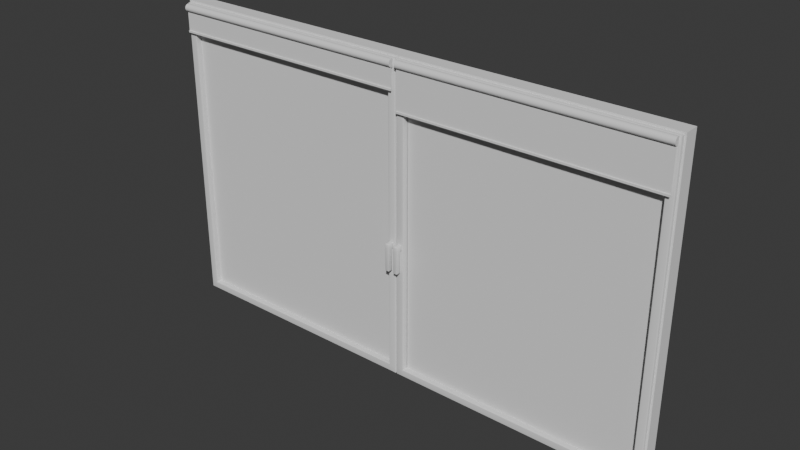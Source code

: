 # Source: Window.blend  (saved by Blender 4.5.90; exported with 4.5.12 LTS)
import bpy
from mathutils import Matrix  # noqa: F401  (used for matrix-valued properties, if any)

bpy.ops.wm.read_factory_settings(use_empty=True)
scene = bpy.context.scene
scene.name = 'Scene'

# ---- collections
col_collection = bpy.data.collections.new('Collection'); scene.collection.children.link(col_collection)
col_left = bpy.data.collections.new('Left'); col_collection.children.link(col_left)
col_right = bpy.data.collections.new('Right'); col_collection.children.link(col_right)

# ---- node groups
ng_smooth_by_angle = bpy.data.node_groups.new('Smooth by Angle', 'GeometryNodeTree')
_s = ng_smooth_by_angle.interface.new_socket(name='Mesh', in_out='OUTPUT', socket_type='NodeSocketGeometry')
_s = ng_smooth_by_angle.interface.new_socket(name='Mesh', in_out='INPUT', socket_type='NodeSocketGeometry')
_s = ng_smooth_by_angle.interface.new_socket(name='Angle', in_out='INPUT', socket_type='NodeSocketFloat')
_s.subtype = 'ANGLE'
_s.default_value = 0.5236
_s.min_value = 0.0
_s.max_value = 3.142
_s.description = 'Maximum face angle for smooth edges'
_s = ng_smooth_by_angle.interface.new_socket(name='Ignore Sharpness', in_out='INPUT', socket_type='NodeSocketBool')
_s.force_non_field = True
ng_smooth_by_angle.description = 'Set the sharpness of mesh edges based on the angle between the neighboring faces'
ng_smooth_by_angle.is_modifier = True
_N = ng_smooth_by_angle.nodes; _L = ng_smooth_by_angle.links
n0 = _N.new('GeometryNodeSetShadeSmooth'); n0.name = 'Set Shade Smooth'; n0.location = (120, -80)
n0.domain = 'EDGE'
n1 = _N.new('GeometryNodeSetShadeSmooth'); n1.name = 'Set Shade Smooth.001'; n1.location = (300, -80)
n2 = _N.new('NodeGroupOutput'); n2.name = 'Group Output'; n2.location = (480, -80)
n3 = _N.new('GeometryNodeInputMeshEdgeAngle'); n3.name = 'Edge Angle'; n3.location = (-440, -240)
n4 = _N.new('NodeGroupInput'); n4.name = 'Group Input'; n4.location = (-80, -80)
n5 = _N.new('GeometryNodeInputEdgeSmooth'); n5.name = 'Is Edge Smooth'; n5.location = (-260, -120)
n6 = _N.new('GeometryNodeInputShadeSmooth'); n6.name = 'Is Shade Smooth'; n6.location = (-440, -397)
n7 = _N.new('FunctionNodeCompare'); n7.name = 'Compare'; n7.location = (-260, -260)
n7.operation = 'LESS_EQUAL'
n7.inputs[6].default_value = (0.0, 0.0, 0.0, 0.0)
n7.inputs[7].default_value = (0.0, 0.0, 0.0, 0.0)
n8 = _N.new('FunctionNodeBooleanMath'); n8.name = 'Boolean Math.001'; n8.location = (-80, -260)
n9 = _N.new('NodeGroupInput'); n9.name = 'Group Input.001'; n9.location = (-440, -329)
n10 = _N.new('NodeGroupInput'); n10.name = 'Group Input.002'; n10.location = (-259, -189)
n11 = _N.new('FunctionNodeBooleanMath'); n11.name = 'Boolean Math'; n11.location = (-80, -149)
n11.operation = 'OR'
n12 = _N.new('FunctionNodeBooleanMath'); n12.name = 'Boolean Math.002'; n12.location = (-260, -380)
n12.operation = 'OR'
n13 = _N.new('NodeGroupInput'); n13.name = 'Group Input.003'; n13.location = (-440, -460)
_L.new(n3.outputs[0], n7.inputs[0])
_L.new(n1.outputs[0], n2.inputs[0])
_L.new(n9.outputs[1], n7.inputs[1])
_L.new(n7.outputs[0], n8.inputs[0])
_L.new(n4.outputs[0], n0.inputs[0])
_L.new(n0.outputs[0], n1.inputs[0])
_L.new(n8.outputs[0], n0.inputs[2])
_L.new(n10.outputs[2], n11.inputs[1])
_L.new(n5.outputs[0], n11.inputs[0])
_L.new(n11.outputs[0], n0.inputs[1])
_L.new(n13.outputs[2], n12.inputs[1])
_L.new(n6.outputs[0], n12.inputs[0])
_L.new(n12.outputs[0], n8.inputs[1])
n2.is_active_output = True

# ---- world
world_world = bpy.data.worlds.new('World'); scene.world = world_world
world_world.use_nodes = True; world_world.node_tree.nodes.clear()
_N = world_world.node_tree.nodes; _L = world_world.node_tree.links
n0 = _N.new('ShaderNodeOutputWorld'); n0.name = 'World Output'; n0.location = (200, 100)
n1 = _N.new('ShaderNodeBackground'); n1.name = 'Background'; n1.location = (-200, 100)
n1.inputs[0].default_value = (0.05088, 0.05088, 0.05088, 1.0)
_L.new(n1.outputs[0], n0.inputs[0])
n0.is_active_output = True
world_world.color = (0.05088, 0.05088, 0.05088)
world_world.sun_shadow_jitter_overblur = 0.0

# ---- meshes
me_cube_005 = bpy.data.meshes.new('Cube.005')
me_cube_005.from_pydata([(-0.66, -0.025, -0.81), (-0.66, -0.025, -0.8), (-0.66, 0.035, -0.81), (-0.66, 0.035, -0.8), (-0.65, -0.025, -0.81), (-0.65, -0.025, -0.8), (-0.65, 0.035, -0.81), (-0.65, 0.035, -0.8), (0.65, 0.035, -0.8), (0.65, 0.035, -0.81), (0.65, -0.025, -0.81), (0.65, -0.025, -0.8), (0.66, 0.035, -0.8), (0.66, 0.035, -0.81), (0.66, -0.025, -0.81), (0.66, -0.025, -0.8), (-0.66, -0.025, 0.8), (-0.66, 0.035, 0.8), (-0.65, 0.035, 0.8), (-0.65, -0.025, 0.8), (0.65, 0.035, 0.8), (0.66, 0.035, 0.8), (0.66, -0.025, 0.8), (-0.66, -0.025, 0.81), (-0.66, 0.035, 0.81), (-0.65, 0.035, 0.81), (-0.65, -0.025, 0.81), (0.65, -0.025, 0.81), (0.66, 0.035, 0.81), (0.66, -0.025, 0.81), (0.65, -0.025, 0.8), (0.65, 0.035, 0.81), (-0.7, -0.045, -0.85), (-0.7, -0.045, -0.81), (-0.7, 0.035, -0.85), (-0.7, 0.035, -0.81), (-0.66, -0.045, -0.85), (-0.66, -0.045, -0.81), (-0.66, 0.035, -0.85), (-0.66, 0.035, -0.81), (0.66, 0.035, -0.81), (0.66, 0.035, -0.85), (0.66, -0.045, -0.85), (0.66, -0.045, -0.81), (0.7, 0.035, -0.81), (0.7, 0.035, -0.85), (0.7, -0.045, -0.85), (0.7, -0.045, -0.81), (-0.7, -0.045, 0.81), (-0.7, 0.035, 0.81), (-0.66, 0.035, 0.81), (-0.66, -0.045, 0.81), (0.66, 0.035, 0.81), (0.7, 0.035, 0.81), (0.7, -0.045, 0.81), (-0.7, -0.045, 0.85), (-0.7, 0.035, 0.85), (-0.66, 0.035, 0.85), (-0.66, -0.045, 0.85), (0.66, -0.045, 0.85), (0.7, 0.035, 0.85), (0.7, -0.045, 0.85), (0.66, -0.045, 0.81), (0.66, 0.035, 0.85)], [], [(0, 1, 3, 2), (2, 3, 7, 6), (5, 4, 10, 11), (4, 5, 1, 0), (2, 6, 4, 0), (12, 8, 20, 21), (7, 3, 17, 18), (4, 6, 9, 10), (7, 5, 11, 8), (6, 7, 8, 9), (13, 12, 15, 14), (9, 8, 12, 13), (11, 10, 14, 15), (10, 9, 13, 14), (18, 17, 24, 25), (16, 19, 26, 23), (8, 11, 30, 20), (5, 7, 18, 19), (11, 15, 22, 30), (3, 1, 16, 17), (15, 12, 21, 22), (1, 5, 19, 16), (25, 24, 23, 26), (31, 27, 29, 28), (30, 22, 29, 27), (19, 18, 20, 30), (17, 16, 23, 24), (21, 20, 31, 28), (22, 21, 28, 29), (26, 19, 30, 27), (25, 26, 27, 31), (18, 25, 31, 20), (32, 33, 35, 34), (34, 35, 39, 38), (37, 36, 42, 43), (36, 37, 33, 32), (34, 38, 36, 32), (44, 40, 52, 53), (39, 35, 49, 50), (36, 38, 41, 42), (39, 37, 43, 40), (38, 39, 40, 41), (45, 44, 47, 46), (41, 40, 44, 45), (43, 42, 46, 47), (42, 41, 45, 46), (50, 49, 56, 57), (48, 51, 58, 55), (40, 43, 62, 52), (37, 39, 50, 51), (43, 47, 54, 62), (35, 33, 48, 49), (47, 44, 53, 54), (33, 37, 51, 48), (57, 56, 55, 58), (63, 59, 61, 60), (62, 54, 61, 59), (51, 50, 52, 62), (49, 48, 55, 56), (53, 52, 63, 60), (54, 53, 60, 61), (58, 51, 62, 59), (57, 58, 59, 63), (50, 57, 63, 52)])
_uv = me_cube_005.uv_layers.new(name='UVMap')
_uv.uv.foreach_set('vector', [0.375, 0.0, 0.625, 0.0, 0.625, 0.25, 0.375, 0.25, 0.375, 0.25, 0.625, 0.25, 0.625, 0.5, 0.375, 0.5, 0.625, 0.75, 0.375, 0.75, 0.375, 0.75, 0.625, 0.75, 0.375, 0.75, 0.625, 0.75, 0.625, 1.0, 0.375, 1.0, 0.125, 0.5, 0.375, 0.5, 0.375, 0.75, 0.125, 0.75, 0.625, 0.5, 0.625, 0.5, 0.625, 0.5, 0.625, 0.5, 0.625, 0.5, 0.625, 0.25, 0.625, 0.25, 0.625, 0.5, 0.375, 0.75, 0.375, 0.5, 0.375, 0.5, 0.375, 0.75, 0.625, 0.5, 0.625, 0.75, 0.625, 0.75, 0.625, 0.5, 0.375, 0.5, 0.625, 0.5, 0.625, 0.5, 0.375, 0.5, 0.375, 0.5, 0.625, 0.5, 0.625, 0.75, 0.375, 0.75, 0.375, 0.5, 0.625, 0.5, 0.625, 0.5, 0.375, 0.5, 0.625, 0.75, 0.375, 0.75, 0.375, 0.75, 0.625, 0.75, 0.375, 0.75, 0.375, 0.5, 0.375, 0.5, 0.375, 0.75, 0.625, 0.5, 0.625, 0.25, 0.625, 0.25, 0.625, 0.5, 0.625, 1.0, 0.625, 0.75, 0.625, 0.75, 0.625, 1.0, 0.625, 0.5, 0.625, 0.75, 0.625, 0.75, 0.625, 0.5, 0.625, 0.75, 0.625, 0.5, 0.625, 0.5, 0.625, 0.75, 0.625, 0.75, 0.625, 0.75, 0.625, 0.75, 0.625, 0.75, 0.625, 0.25, 0.625, 0.0, 0.625, 0.0, 0.625, 0.25, 0.625, 0.75, 0.625, 0.5, 0.625, 0.5, 0.625, 0.75, 0.625, 1.0, 0.625, 0.75, 0.625, 0.75, 0.625, 1.0, 0.625, 0.5, 0.875, 0.5, 0.875, 0.75, 0.625, 0.75, 0.625, 0.5, 0.625, 0.75, 0.625, 0.75, 0.625, 0.5, 0.625, 0.75, 0.625, 0.75, 0.625, 0.75, 0.625, 0.75, 0.625, 0.75, 0.625, 0.5, 0.625, 0.5, 0.625, 0.75, 0.625, 0.25, 0.625, 0.0, 0.625, 0.0, 0.625, 0.25, 0.625, 0.5, 0.625, 0.5, 0.625, 0.5, 0.625, 0.5, 0.625, 0.75, 0.625, 0.5, 0.625, 0.5, 0.625, 0.75, 0.625, 0.75, 0.625, 0.75, 0.625, 0.75, 0.625, 0.75, 0.625, 0.5, 0.625, 0.75, 0.625, 0.75, 0.625, 0.5, 0.625, 0.5, 0.625, 0.5, 0.625, 0.5, 0.625, 0.5, 0.375, 0.0, 0.625, 0.0, 0.625, 0.25, 0.375, 0.25, 0.375, 0.25, 0.625, 0.25, 0.625, 0.5, 0.375, 0.5, 0.625, 0.75, 0.375, 0.75, 0.375, 0.75, 0.625, 0.75, 0.375, 0.75, 0.625, 0.75, 0.625, 1.0, 0.375, 1.0, 0.125, 0.5, 0.375, 0.5, 0.375, 0.75, 0.125, 0.75, 0.625, 0.5, 0.625, 0.5, 0.625, 0.5, 0.625, 0.5, 0.625, 0.5, 0.625, 0.25, 0.625, 0.25, 0.625, 0.5, 0.375, 0.75, 0.375, 0.5, 0.375, 0.5, 0.375, 0.75, 0.625, 0.5, 0.625, 0.75, 0.625, 0.75, 0.625, 0.5, 0.375, 0.5, 0.625, 0.5, 0.625, 0.5, 0.375, 0.5, 0.375, 0.5, 0.625, 0.5, 0.625, 0.75, 0.375, 0.75, 0.375, 0.5, 0.625, 0.5, 0.625, 0.5, 0.375, 0.5, 0.625, 0.75, 0.375, 0.75, 0.375, 0.75, 0.625, 0.75, 0.375, 0.75, 0.375, 0.5, 0.375, 0.5, 0.375, 0.75, 0.625, 0.5, 0.625, 0.25, 0.625, 0.25, 0.625, 0.5, 0.625, 1.0, 0.625, 0.75, 0.625, 0.75, 0.625, 1.0, 0.625, 0.5, 0.625, 0.75, 0.625, 0.75, 0.625, 0.5, 0.625, 0.75, 0.625, 0.5, 0.625, 0.5, 0.625, 0.75, 0.625, 0.75, 0.625, 0.75, 0.625, 0.75, 0.625, 0.75, 0.625, 0.25, 0.625, 0.0, 0.625, 0.0, 0.625, 0.25, 0.625, 0.75, 0.625, 0.5, 0.625, 0.5, 0.625, 0.75, 0.625, 1.0, 0.625, 0.75, 0.625, 0.75, 0.625, 1.0, 0.625, 0.5, 0.875, 0.5, 0.875, 0.75, 0.625, 0.75, 0.625, 0.5, 0.625, 0.75, 0.625, 0.75, 0.625, 0.5, 0.625, 0.75, 0.625, 0.75, 0.625, 0.75, 0.625, 0.75, 0.625, 0.75, 0.625, 0.5, 0.625, 0.5, 0.625, 0.75, 0.625, 0.25, 0.625, 0.0, 0.625, 0.0, 0.625, 0.25, 0.625, 0.5, 0.625, 0.5, 0.625, 0.5, 0.625, 0.5, 0.625, 0.75, 0.625, 0.5, 0.625, 0.5, 0.625, 0.75, 0.625, 0.75, 0.625, 0.75, 0.625, 0.75, 0.625, 0.75, 0.625, 0.5, 0.625, 0.75, 0.625, 0.75, 0.625, 0.5, 0.625, 0.5, 0.625, 0.5, 0.625, 0.5, 0.625, 0.5])
me_cube_005.update()
me_cube_006 = bpy.data.meshes.new('Cube.006')
me_cube_006.from_pydata([(-0.6912, -0.00713, -0.84), (-0.6912, -0.00713, -0.8), (-0.6492, -0.00713, -0.84), (-0.6492, -0.00713, -0.8), (0.6542, -0.00713, -0.84), (0.6542, -0.00713, -0.8), (0.6962, -0.00713, -0.84), (0.6962, -0.00713, -0.8), (-0.6912, -0.00713, 0.8), (-0.6492, -0.00713, 0.8), (0.6962, -0.00713, 0.8), (-0.6912, -0.00713, 0.84), (-0.6492, -0.00713, 0.84), (0.6542, -0.00713, 0.84), (0.6962, -0.00713, 0.84), (0.6542, -0.00713, 0.8), (-0.6597, -0.00713, -0.81), (-0.6597, -0.00713, -0.8), (-0.6597, 0.01387, -0.81), (-0.6597, 0.01387, -0.8), (-0.6492, -0.00713, -0.81), (-0.6492, -0.00713, -0.8), (-0.6492, 0.01387, -0.81), (-0.6492, 0.01387, -0.8), (0.6542, 0.01387, -0.8), (0.6542, 0.01387, -0.81), (0.6542, -0.00713, -0.81), (0.6542, -0.00713, -0.8), (0.6647, 0.01387, -0.8), (0.6647, 0.01387, -0.81), (0.6647, -0.00713, -0.81), (0.6647, -0.00713, -0.8), (-0.6597, -0.00713, 0.8), (-0.6597, 0.01387, 0.8), (-0.6492, 0.01387, 0.8), (-0.6492, -0.00713, 0.8), (0.6542, 0.01387, 0.8), (0.6647, 0.01387, 0.8), (0.6647, -0.00713, 0.8), (-0.6597, -0.00713, 0.81), (-0.6597, 0.01387, 0.81), (-0.6492, 0.01387, 0.81), (-0.6492, -0.00713, 0.81), (0.6542, -0.00713, 0.81), (0.6647, 0.01387, 0.81), (0.6647, -0.00713, 0.81), (0.6542, -0.00713, 0.8), (0.6542, 0.01387, 0.81), (-0.6912, -0.02288, -0.84), (-0.686, -0.02813, -0.835), (-0.6905, -0.0255, -0.8393), (-0.6886, -0.02743, -0.8375), (-0.686, -0.02813, -0.8), (-0.6912, -0.02288, -0.8), (-0.6886, -0.02743, -0.8), (-0.6905, -0.0255, -0.8), (-0.6492, -0.02288, -0.8), (-0.6545, -0.02813, -0.805), (-0.6499, -0.0255, -0.8007), (-0.6519, -0.02743, -0.8025), (-0.6492, -0.02288, -0.84), (-0.6492, -0.02813, -0.835), (-0.6492, -0.0255, -0.8393), (-0.6492, -0.02743, -0.8375), (0.6595, -0.02813, -0.805), (0.6542, -0.02288, -0.8), (0.6569, -0.02743, -0.8025), (0.6549, -0.0255, -0.8007), (0.6542, -0.02288, -0.84), (0.6542, -0.02813, -0.835), (0.6542, -0.0255, -0.8393), (0.6542, -0.02743, -0.8375), (0.6962, -0.02288, -0.8), (0.691, -0.02813, -0.8), (0.6955, -0.0255, -0.8), (0.6936, -0.02743, -0.8), (0.691, -0.02813, -0.835), (0.6962, -0.02288, -0.84), (0.6936, -0.02743, -0.8375), (0.6955, -0.0255, -0.8393), (-0.6492, -0.02288, 0.8), (-0.6545, -0.02813, 0.805), (-0.6499, -0.0255, 0.8007), (-0.6519, -0.02743, 0.8025), (-0.686, -0.02813, 0.8), (-0.6912, -0.02288, 0.8), (-0.6886, -0.02743, 0.8), (-0.6905, -0.0255, 0.8), (0.6962, -0.02288, 0.8), (0.691, -0.02813, 0.8), (0.6955, -0.0255, 0.8), (0.6936, -0.02743, 0.8), (-0.6492, -0.02813, 0.835), (-0.6492, -0.02288, 0.84), (-0.6492, -0.02743, 0.8375), (-0.6492, -0.0255, 0.8393), (-0.6912, -0.02288, 0.84), (-0.686, -0.02813, 0.835), (-0.6905, -0.0255, 0.8393), (-0.6886, -0.02743, 0.8375), (0.6542, -0.02288, 0.84), (0.6542, -0.02813, 0.835), (0.6542, -0.0255, 0.8393), (0.6542, -0.02743, 0.8375), (0.691, -0.02813, 0.835), (0.6962, -0.02288, 0.84), (0.6936, -0.02743, 0.8375), (0.6955, -0.0255, 0.8393), (0.6542, -0.02288, 0.8), (0.6595, -0.02813, 0.805), (0.6549, -0.0255, 0.8007), (0.6569, -0.02743, 0.8025)], [], [(3, 5, 4, 2), (2, 0, 1, 3), (5, 7, 6, 4), (8, 11, 12, 9), (5, 15, 10, 7), (1, 8, 9, 3), (15, 13, 14, 10), (12, 13, 15, 9), (16, 17, 19, 18), (18, 19, 23, 22), (21, 20, 26, 27), (20, 21, 17, 16), (18, 22, 20, 16), (28, 24, 36, 37), (23, 19, 33, 34), (20, 22, 25, 26), (23, 21, 27, 24), (22, 23, 24, 25), (29, 28, 31, 30), (25, 24, 28, 29), (27, 26, 30, 31), (26, 25, 29, 30), (34, 33, 40, 41), (32, 35, 42, 39), (24, 27, 46, 36), (21, 23, 34, 35), (27, 31, 38, 46), (19, 17, 32, 33), (31, 28, 37, 38), (17, 21, 35, 32), (41, 40, 39, 42), (47, 43, 45, 44), (46, 38, 45, 43), (35, 34, 36, 46), (33, 32, 39, 40), (37, 36, 47, 44), (38, 37, 44, 45), (42, 35, 46, 43), (41, 42, 43, 47), (34, 41, 47, 36), (49, 52, 54, 51), (51, 54, 55, 50), (50, 55, 53, 48), (48, 60, 62, 50), (50, 62, 63, 51), (51, 63, 61, 49), (60, 68, 70, 62), (62, 70, 71, 63), (63, 71, 69, 61), (65, 56, 58, 67), (67, 58, 59, 66), (66, 59, 57, 64), (73, 76, 78, 75), (75, 78, 79, 74), (74, 79, 77, 72), (68, 77, 79, 70), (70, 79, 78, 71), (71, 78, 76, 69), (81, 57, 59, 83), (83, 59, 58, 82), (82, 58, 56, 80), (72, 88, 90, 74), (74, 90, 91, 75), (75, 91, 89, 73), (52, 84, 86, 54), (54, 86, 87, 55), (55, 87, 85, 53), (93, 96, 98, 95), (95, 98, 99, 94), (94, 99, 97, 92), (101, 104, 106, 103), (103, 106, 107, 102), (102, 107, 105, 100), (96, 85, 87, 98), (98, 87, 86, 99), (99, 86, 84, 97), (88, 105, 107, 90), (90, 107, 106, 91), (91, 106, 104, 89), (109, 81, 83, 111), (111, 83, 82, 110), (110, 82, 80, 108), (64, 109, 111, 66), (66, 111, 110, 67), (67, 110, 108, 65), (100, 93, 95, 102), (102, 95, 94, 103), (103, 94, 92, 101), (1, 0, 48, 53), (61, 57, 52, 49), (0, 2, 60, 48), (52, 57, 81, 84), (8, 1, 53, 85), (5, 3, 56, 65), (3, 9, 80, 56), (57, 61, 69, 64), (2, 4, 68, 60), (64, 69, 76, 73), (64, 73, 89, 109), (15, 5, 65, 108), (4, 6, 77, 68), (6, 7, 72, 77), (7, 10, 88, 72), (84, 81, 92, 97), (92, 81, 109, 101), (9, 15, 108, 80), (11, 8, 85, 96), (109, 89, 104, 101), (10, 14, 105, 88), (12, 11, 96, 93), (13, 12, 93, 100), (14, 13, 100, 105)])
me_cube_006.polygons.foreach_set('use_smooth', [True] * 112)
_uv = me_cube_006.uv_layers.new(name='UVMap')
_uv.uv.foreach_set('vector', [0.625, 0.75, 0.625, 0.75, 0.375, 0.75, 0.375, 0.75, 0.375, 0.75, 0.375, 1.0, 0.625, 1.0, 0.625, 0.75, 0.625, 0.75, 0.625, 0.75, 0.375, 0.75, 0.375, 0.75, 0.625, 1.0, 0.625, 1.0, 0.625, 0.75, 0.625, 0.75, 0.625, 0.75, 0.625, 0.75, 0.625, 0.75, 0.625, 0.75, 0.625, 1.0, 0.625, 1.0, 0.625, 0.75, 0.625, 0.75, 0.625, 0.75, 0.625, 0.75, 0.625, 0.75, 0.625, 0.75, 0.625, 0.75, 0.625, 0.75, 0.625, 0.75, 0.625, 0.75, 0.375, 0.0, 0.625, 0.0, 0.625, 0.25, 0.375, 0.25, 0.375, 0.25, 0.625, 0.25, 0.625, 0.5, 0.375, 0.5, 0.625, 0.75, 0.375, 0.75, 0.375, 0.75, 0.625, 0.75, 0.375, 0.75, 0.625, 0.75, 0.625, 1.0, 0.375, 1.0, 0.125, 0.5, 0.375, 0.5, 0.375, 0.75, 0.125, 0.75, 0.625, 0.5, 0.625, 0.5, 0.625, 0.5, 0.625, 0.5, 0.625, 0.5, 0.625, 0.25, 0.625, 0.25, 0.625, 0.5, 0.375, 0.75, 0.375, 0.5, 0.375, 0.5, 0.375, 0.75, 0.625, 0.5, 0.625, 0.75, 0.625, 0.75, 0.625, 0.5, 0.375, 0.5, 0.625, 0.5, 0.625, 0.5, 0.375, 0.5, 0.375, 0.5, 0.625, 0.5, 0.625, 0.75, 0.375, 0.75, 0.375, 0.5, 0.625, 0.5, 0.625, 0.5, 0.375, 0.5, 0.625, 0.75, 0.375, 0.75, 0.375, 0.75, 0.625, 0.75, 0.375, 0.75, 0.375, 0.5, 0.375, 0.5, 0.375, 0.75, 0.625, 0.5, 0.625, 0.25, 0.625, 0.25, 0.625, 0.5, 0.625, 1.0, 0.625, 0.75, 0.625, 0.75, 0.625, 1.0, 0.625, 0.5, 0.625, 0.75, 0.625, 0.75, 0.625, 0.5, 0.625, 0.75, 0.625, 0.5, 0.625, 0.5, 0.625, 0.75, 0.625, 0.75, 0.625, 0.75, 0.625, 0.75, 0.625, 0.75, 0.625, 0.25, 0.625, 0.0, 0.625, 0.0, 0.625, 0.25, 0.625, 0.75, 0.625, 0.5, 0.625, 0.5, 0.625, 0.75, 0.625, 1.0, 0.625, 0.75, 0.625, 0.75, 0.625, 1.0, 0.625, 0.5, 0.875, 0.5, 0.875, 0.75, 0.625, 0.75, 0.625, 0.5, 0.625, 0.75, 0.625, 0.75, 0.625, 0.5, 0.625, 0.75, 0.625, 0.75, 0.625, 0.75, 0.625, 0.75, 0.625, 0.75, 0.625, 0.5, 0.625, 0.5, 0.625, 0.75, 0.625, 0.25, 0.625, 0.0, 0.625, 0.0, 0.625, 0.25, 0.625, 0.5, 0.625, 0.5, 0.625, 0.5, 0.625, 0.5, 0.625, 0.75, 0.625, 0.5, 0.625, 0.5, 0.625, 0.75, 0.625, 0.75, 0.625, 0.75, 0.625, 0.75, 0.625, 0.75, 0.625, 0.5, 0.625, 0.75, 0.625, 0.75, 0.625, 0.5, 0.625, 0.5, 0.625, 0.5, 0.625, 0.5, 0.625, 0.5, 0.4062, 0.9688, 0.625, 0.9688, 0.625, 0.9844, 0.3906, 0.9844, 0.3906, 0.9844, 0.625, 0.9844, 0.625, 1.0, 0.3771, 0.9979, 0.3771, 0.9979, 0.625, 1.0, 0.625, 1.0, 0.375, 1.0, 0.375, 1.0, 0.375, 0.75, 0.375, 0.75, 0.3771, 0.9979, 0.3771, 0.9979, 0.375, 0.75, 0.3906, 0.75, 0.3906, 0.9844, 0.3906, 0.9844, 0.3906, 0.75, 0.4062, 0.75, 0.4062, 0.9688, 0.375, 0.75, 0.375, 0.75, 0.375, 0.75, 0.375, 0.75, 0.375, 0.75, 0.375, 0.75, 0.3906, 0.75, 0.3906, 0.75, 0.3906, 0.75, 0.3906, 0.75, 0.4062, 0.75, 0.4062, 0.75, 0.625, 0.75, 0.625, 0.75, 0.625, 0.75, 0.625, 0.75, 0.625, 0.75, 0.625, 0.75, 0.618, 0.7586, 0.618, 0.75, 0.618, 0.75, 0.618, 0.7586, 0.6108, 0.7674, 0.6108, 0.75, 0.625, 0.75, 0.4062, 0.75, 0.3906, 0.75, 0.625, 0.75, 0.625, 0.75, 0.3906, 0.75, 0.3771, 0.75, 0.625, 0.75, 0.625, 0.75, 0.3771, 0.75, 0.375, 0.75, 0.625, 0.75, 0.375, 0.75, 0.375, 0.75, 0.3771, 0.75, 0.375, 0.75, 0.375, 0.75, 0.3771, 0.75, 0.3906, 0.75, 0.3906, 0.75, 0.3906, 0.75, 0.3906, 0.75, 0.4062, 0.75, 0.4062, 0.75, 0.625, 0.7674, 0.6108, 0.7674, 0.618, 0.7586, 0.625, 0.7586, 0.625, 0.7586, 0.618, 0.7586, 0.625, 0.75, 0.625, 0.75, 0.625, 0.75, 0.625, 0.75, 0.625, 0.75, 0.625, 0.75, 0.625, 0.75, 0.625, 0.75, 0.625, 0.75, 0.625, 0.75, 0.625, 0.75, 0.625, 0.75, 0.625, 0.75, 0.625, 0.75, 0.625, 0.75, 0.625, 0.75, 0.625, 0.75, 0.625, 0.75, 0.625, 0.9688, 0.625, 0.9688, 0.625, 0.9844, 0.625, 0.9844, 0.625, 0.9844, 0.625, 0.9844, 0.625, 1.0, 0.625, 1.0, 0.625, 1.0, 0.625, 1.0, 0.625, 1.0, 0.625, 1.0, 0.625, 0.75, 0.625, 1.0, 0.625, 0.9979, 0.625, 0.75, 0.625, 0.75, 0.625, 0.9979, 0.625, 0.9844, 0.625, 0.75, 0.625, 0.75, 0.625, 0.9844, 0.625, 0.9688, 0.625, 0.75, 0.625, 0.75, 0.625, 0.75, 0.625, 0.75, 0.625, 0.75, 0.625, 0.75, 0.625, 0.75, 0.625, 0.75, 0.625, 0.75, 0.625, 0.75, 0.625, 0.75, 0.625, 0.75, 0.625, 0.75, 0.625, 1.0, 0.625, 1.0, 0.625, 1.0, 0.625, 0.9979, 0.625, 0.9979, 0.625, 1.0, 0.625, 0.9844, 0.625, 0.9844, 0.625, 0.9844, 0.625, 0.9844, 0.625, 0.9688, 0.625, 0.9688, 0.625, 0.75, 0.625, 0.75, 0.625, 0.75, 0.625, 0.75, 0.625, 0.75, 0.625, 0.75, 0.625, 0.75, 0.625, 0.75, 0.625, 0.75, 0.625, 0.75, 0.625, 0.75, 0.625, 0.75, 0.625, 0.75, 0.625, 0.7674, 0.625, 0.7586, 0.625, 0.75, 0.625, 0.75, 0.625, 0.7586, 0.625, 0.75, 0.625, 0.75, 0.625, 0.75, 0.625, 0.75, 0.625, 0.75, 0.625, 0.75, 0.6108, 0.75, 0.625, 0.75, 0.625, 0.75, 0.618, 0.75, 0.618, 0.75, 0.625, 0.75, 0.625, 0.75, 0.625, 0.75, 0.625, 0.75, 0.625, 0.75, 0.625, 0.75, 0.625, 0.75, 0.625, 0.75, 0.625, 0.75, 0.625, 0.75, 0.625, 0.75, 0.625, 0.75, 0.625, 0.75, 0.625, 0.75, 0.625, 0.75, 0.625, 0.75, 0.625, 0.75, 0.625, 0.75, 0.625, 0.75, 0.625, 1.0, 0.375, 1.0, 0.375, 1.0, 0.625, 1.0, 0.4062, 0.75, 0.6108, 0.7674, 0.625, 0.9688, 0.4062, 0.9688, 0.375, 1.0, 0.375, 0.75, 0.375, 0.75, 0.375, 1.0, 0.625, 0.9688, 0.6108, 0.7674, 0.625, 0.7674, 0.625, 0.9688, 0.625, 1.0, 0.625, 1.0, 0.625, 1.0, 0.625, 1.0, 0.625, 0.75, 0.625, 0.75, 0.625, 0.75, 0.625, 0.75, 0.625, 0.75, 0.625, 0.75, 0.625, 0.75, 0.625, 0.75, 0.6108, 0.7674, 0.4062, 0.75, 0.4062, 0.75, 0.6108, 0.75, 0.375, 0.75, 0.375, 0.75, 0.375, 0.75, 0.375, 0.75, 0.6108, 0.75, 0.4062, 0.75, 0.4062, 0.75, 0.625, 0.75, 0.6108, 0.75, 0.625, 0.75, 0.625, 0.75, 0.625, 0.75, 0.625, 0.75, 0.625, 0.75, 0.625, 0.75, 0.625, 0.75, 0.375, 0.75, 0.375, 0.75, 0.375, 0.75, 0.375, 0.75, 0.375, 0.75, 0.625, 0.75, 0.625, 0.75, 0.375, 0.75, 0.625, 0.75, 0.625, 0.75, 0.625, 0.75, 0.625, 0.75, 0.625, 0.9688, 0.625, 0.7674, 0.625, 0.75, 0.625, 0.9688, 0.625, 0.75, 0.625, 0.7674, 0.625, 0.75, 0.625, 0.75, 0.625, 0.75, 0.625, 0.75, 0.625, 0.75, 0.625, 0.75, 0.625, 1.0, 0.625, 1.0, 0.625, 1.0, 0.625, 1.0, 0.625, 0.75, 0.625, 0.75, 0.625, 0.75, 0.625, 0.75, 0.625, 0.75, 0.625, 0.75, 0.625, 0.75, 0.625, 0.75, 0.625, 0.75, 0.625, 1.0, 0.625, 1.0, 0.625, 0.75, 0.625, 0.75, 0.625, 0.75, 0.625, 0.75, 0.625, 0.75, 0.625, 0.75, 0.625, 0.75, 0.625, 0.75, 0.625, 0.75])
me_cube_006.update()
me_plane = bpy.data.meshes.new('Plane')
me_plane.from_pydata([(-0.65, -0.8, 1.49e-08), (0.65, -0.8, 1.49e-08), (-0.65, 0.8, -1.49e-08), (0.65, 0.8, -1.49e-08)], [], [(0, 1, 3, 2)])
_uv = me_plane.uv_layers.new(name='UVMap')
_uv.uv.foreach_set('vector', [0.0, 0.0, 1.0, 0.0, 1.0, 1.0, 0.0, 1.0])
me_plane.update()
me_plane_001 = bpy.data.meshes.new('Plane.001')
me_plane_001.from_pydata([(0.0, 0.0, -0.84), (0.0, 0.0, 0.84)], [(0, 1)], [])
_uv = me_plane_001.uv_layers.new(name='UVMap')
_uv.uv.foreach_set('vector', [])
me_plane_001.update()
me_cube_011 = bpy.data.meshes.new('Cube.011')
me_cube_011.from_pydata([(-0.004615, -0.002, -0.01), (-0.006017, -0.003385, -0.008615), (-0.005599, -0.002406, -0.009594), (-0.006, -0.002, 0.008615), (-0.004615, -0.002, 0.01), (-0.005594, -0.002, 0.009594), (-0.004615, 0.008, -0.01), (-0.006, 0.008, -0.008615), (-0.005594, 0.008, -0.009594), (-0.006, 0.008, 0.008615), (-0.004615, 0.008, 0.01), (-0.005594, 0.008, 0.009594), (0.01402, -0.003385, -0.008615), (0.01261, -0.002, -0.01), (0.0136, -0.002406, -0.009594), (0.01262, -0.002, 0.01), (0.014, -0.002, 0.008615), (0.01359, -0.002, 0.009594), (0.014, 0.008, -0.008615), (0.01261, 0.008, -0.01), (0.01359, 0.008, -0.009594), (0.01262, 0.008, 0.01), (0.014, 0.008, 0.008615), (0.01359, 0.008, 0.009594), (-0.006, -0.02062, -0.01), (-0.004615, -0.022, -0.01), (-0.005594, -0.02159, -0.01), (-0.006, -0.02062, 0.008615), (-0.004615, -0.022, 0.008615), (-0.004615, -0.02062, 0.01), (-0.005594, -0.02159, 0.008615), (-0.005415, -0.02141, 0.009415), (-0.004615, -0.02159, 0.009594), (-0.005594, -0.02062, 0.009594), (0.014, -0.02062, 0.008615), (0.01262, -0.02062, 0.01), (0.01261, -0.022, 0.008615), (0.01359, -0.02062, 0.009594), (0.01341, -0.02141, 0.009415), (0.01262, -0.02159, 0.009594), (0.01359, -0.02159, 0.008615), (0.01261, -0.022, -0.01), (0.014, -0.02062, -0.01), (0.01359, -0.02159, -0.01), (-0.003446, -0.002, -0.1046), (-0.003428, -0.003385, -0.106), (-0.004831, -0.003385, -0.1046), (-0.003433, -0.002406, -0.1056), (-0.004235, -0.002585, -0.1054), (-0.004413, -0.003385, -0.1056), (-0.004425, -0.002406, -0.1046), (0.01145, -0.002, -0.1046), (0.01283, -0.003385, -0.1046), (0.01143, -0.003385, -0.106), (0.01242, -0.002406, -0.1046), (0.01224, -0.002585, -0.1054), (0.01241, -0.003385, -0.1056), (0.01143, -0.002406, -0.1056), (-0.003446, -0.022, -0.1046), (-0.004831, -0.02062, -0.1046), (-0.003428, -0.02062, -0.106), (-0.004425, -0.02159, -0.1046), (-0.004235, -0.02141, -0.1054), (-0.004413, -0.02062, -0.1056), (-0.003433, -0.02159, -0.1056), (0.01145, -0.022, -0.1046), (0.01143, -0.02062, -0.106), (0.01283, -0.02062, -0.1046), (0.01143, -0.02159, -0.1056), (0.01224, -0.02141, -0.1054), (0.01241, -0.02062, -0.1056), (0.01242, -0.02159, -0.1046)], [], [(27, 30, 31, 33), (28, 32, 31, 30), (29, 33, 31, 32), (34, 37, 38, 40), (35, 39, 38, 37), (36, 40, 38, 39), (44, 47, 48, 50), (45, 49, 48, 47), (46, 50, 48, 49), (51, 54, 55, 57), (52, 56, 55, 54), (53, 57, 55, 56), (58, 61, 62, 64), (59, 63, 62, 61), (60, 64, 62, 63), (65, 68, 69, 71), (66, 70, 69, 68), (67, 71, 69, 70), (6, 0, 2, 8), (8, 2, 1, 7), (4, 10, 11, 5), (5, 11, 9, 3), (13, 19, 20, 14), (14, 20, 18, 12), (21, 15, 17, 23), (23, 17, 16, 22), (25, 28, 30, 26), (26, 30, 27, 24), (36, 41, 43, 40), (40, 43, 42, 34), (35, 29, 32, 39), (39, 32, 28, 36), (3, 27, 33, 5), (5, 33, 29, 4), (34, 16, 17, 37), (37, 17, 15, 35), (44, 51, 57, 47), (47, 57, 53, 45), (60, 66, 68, 64), (64, 68, 65, 58), (66, 53, 56, 70), (70, 56, 52, 67), (45, 60, 63, 49), (49, 63, 59, 46), (41, 65, 71, 43), (43, 71, 67, 42), (51, 13, 14, 54), (54, 14, 12, 52), (24, 59, 61, 26), (26, 61, 58, 25), (46, 1, 2, 50), (50, 2, 0, 44), (6, 19, 13, 0), (1, 3, 9, 7), (0, 13, 51, 44), (3, 1, 24, 27), (24, 1, 46, 59), (21, 10, 4, 15), (15, 4, 29, 35), (6, 8, 7, 9, 11, 10, 21, 23, 22, 18, 20, 19), (12, 42, 67, 52), (18, 22, 16, 12), (12, 16, 34, 42), (41, 36, 28, 25), (41, 25, 58, 65), (45, 53, 66, 60)])
me_cube_011.polygons.foreach_set('use_smooth', [True] * 66)
_uv = me_cube_011.uv_layers.new(name='UVMap')
_uv.uv.foreach_set('vector', [0.6077, 0.0, 0.6077, 0.0, 0.6177, 0.0, 0.625, 0.0, 0.6077, 0.9827, 0.625, 0.9827, 0.625, 0.9927, 0.6077, 1.0, 0.8577, 0.75, 0.875, 0.75, 0.875, 0.75, 0.8577, 0.75, 0.6077, 0.75, 0.625, 0.75, 0.625, 0.75, 0.6077, 0.75, 0.6423, 0.75, 0.6337, 0.7587, 0.625, 0.75, 0.625, 0.75, 0.6077, 0.7673, 0.6077, 0.75, 0.625, 0.75, 0.6337, 0.7587, 0.1445, 0.75, 0.1446, 0.75, 0.1291, 0.75, 0.125, 0.75, 0.1446, 0.75, 0.125, 0.75, 0.1291, 0.75, 0.1446, 0.75, 0.375, 0.0, 0.375, 0.0, 0.375, 0.0, 0.375, 0.0, 0.3555, 0.75, 0.375, 0.75, 0.3723, 0.75, 0.3554, 0.75, 0.375, 0.75, 0.375, 0.75, 0.3723, 0.75, 0.375, 0.75, 0.3554, 0.75, 0.3554, 0.75, 0.3723, 0.75, 0.375, 0.75, 0.375, 0.9805, 0.375, 1.0, 0.375, 1.0, 0.375, 0.9804, 0.375, 0.0, 0.375, 0.0, 0.375, 0.0, 0.375, 0.0, 0.1446, 0.75, 0.1446, 0.75, 0.1332, 0.75, 0.125, 0.75, 0.375, 0.7695, 0.3652, 0.7598, 0.375, 0.7527, 0.375, 0.75, 0.3554, 0.75, 0.375, 0.75, 0.375, 0.7527, 0.3652, 0.7598, 0.375, 0.75, 0.375, 0.75, 0.375, 0.7527, 0.375, 0.75, 0.1423, 0.5, 0.1423, 0.75, 0.125, 0.75, 0.125, 0.5, 0.3799, 0.2549, 0.375, 0.0, 0.379, -0.003, 0.3923, 0.25, 0.8577, 0.75, 0.8577, 0.5, 0.875, 0.5, 0.875, 0.75, 0.625, 0.0, 0.6201, 0.2549, 0.6077, 0.25, 0.6077, 0.0, 0.3577, 0.75, 0.3695, 0.4881, 0.3798, 0.4952, 0.375, 0.75, 0.375, 0.75, 0.3798, 0.4952, 0.3923, 0.5, 0.379, 0.753, 0.6305, 0.4881, 0.6423, 0.75, 0.625, 0.75, 0.6202, 0.4952, 0.6202, 0.4952, 0.625, 0.75, 0.6077, 0.75, 0.6077, 0.5, 0.375, 0.9827, 0.6077, 0.9827, 0.6077, 1.0, 0.375, 1.0, 0.375, 0.0, 0.6077, 0.0, 0.6077, 0.0, 0.375, 0.0, 0.6077, 0.7673, 0.375, 0.7673, 0.375, 0.75, 0.6077, 0.75, 0.6077, 0.75, 0.375, 0.75, 0.375, 0.75, 0.6077, 0.75, 0.6423, 0.75, 0.8577, 0.75, 0.8577, 0.75, 0.6337, 0.7587, 0.6337, 0.7587, 0.625, 0.9827, 0.6077, 0.9827, 0.6077, 0.7673, 0.6077, 0.0, 0.6077, 0.0, 0.625, 0.0, 0.625, 0.0, 0.875, 0.75, 0.875, 0.75, 0.8577, 0.75, 0.8577, 0.75, 0.6077, 0.75, 0.6077, 0.75, 0.625, 0.75, 0.625, 0.75, 0.625, 0.75, 0.625, 0.75, 0.6423, 0.75, 0.6423, 0.75, 0.1445, 0.75, 0.3555, 0.75, 0.3554, 0.75, 0.1446, 0.75, 0.1446, 0.75, 0.3554, 0.75, 0.3554, 0.75, 0.1446, 0.75, 0.1446, 0.75, 0.3554, 0.75, 0.3652, 0.7598, 0.1446, 0.75, 0.375, 0.9804, 0.3652, 0.7598, 0.375, 0.7695, 0.375, 0.9805, 0.3554, 0.75, 0.3554, 0.75, 0.375, 0.75, 0.375, 0.75, 0.375, 0.75, 0.375, 0.75, 0.375, 0.75, 0.375, 0.75, 0.1446, 0.75, 0.1446, 0.75, 0.125, 0.75, 0.125, 0.75, 0.375, 0.0, 0.375, 0.0, 0.375, 0.0, 0.375, 0.0, 0.375, 0.7673, 0.375, 0.7695, 0.375, 0.75, 0.375, 0.75, 0.375, 0.75, 0.375, 0.75, 0.375, 0.75, 0.375, 0.75, 0.3555, 0.75, 0.3577, 0.75, 0.375, 0.75, 0.375, 0.75, 0.375, 0.75, 0.375, 0.75, 0.379, 0.753, 0.375, 0.75, 0.375, 0.0, 0.375, 0.0, 0.375, 0.0, 0.375, 0.0, 0.375, 1.0, 0.375, 1.0, 0.375, 0.9805, 0.375, 0.9827, 0.375, 0.0, 0.379, -0.003, 0.375, 0.0, 0.375, 0.0, 0.125, 0.75, 0.125, 0.75, 0.1423, 0.75, 0.1445, 0.75, 0.1423, 0.5, 0.3695, 0.4881, 0.3577, 0.75, 0.1423, 0.75, 0.379, -0.003, 0.6077, 0.0, 0.6077, 0.25, 0.3923, 0.25, 0.1423, 0.75, 0.3577, 0.75, 0.3555, 0.75, 0.1445, 0.75, 0.6077, 0.0, 0.379, -0.003, 0.375, 0.0, 0.6077, 0.0, 0.375, 0.0, 0.379, -0.003, 0.375, 0.0, 0.375, 0.0, 0.6305, 0.4881, 0.8577, 0.5, 0.8577, 0.75, 0.6423, 0.75, 0.6423, 0.75, 0.8577, 0.75, 0.8577, 0.75, 0.6423, 0.75, 0.375, 0.2673, 0.3799, 0.2549, 0.3923, 0.25, 0.6077, 0.25, 0.6201, 0.2549, 0.625, 0.2673, 0.6305, 0.4881, 0.6202, 0.4952, 0.6077, 0.5, 0.3923, 0.5, 0.3798, 0.4952, 0.3695, 0.4881, 0.379, 0.753, 0.375, 0.75, 0.375, 0.75, 0.375, 0.75, 0.3923, 0.5, 0.6077, 0.5, 0.6077, 0.75, 0.379, 0.753, 0.379, 0.753, 0.6077, 0.75, 0.6077, 0.75, 0.375, 0.75, 0.375, 0.7673, 0.6077, 0.7673, 0.6077, 0.9827, 0.375, 0.9827, 0.375, 0.7673, 0.375, 0.9827, 0.375, 0.9805, 0.375, 0.7695, 0.1446, 0.75, 0.3554, 0.75, 0.3554, 0.75, 0.1446, 0.75])
me_cube_011.update()
me_cylinder = bpy.data.meshes.new('Cylinder')
me_cylinder.from_pydata([(-0.3429, 1.0, -68.35), (-0.3429, 1.0, 68.35), (-0.1478, 0.9808, -68.35), (-0.1478, 0.9808, 68.35), (0.0398, 0.9239, -68.35), (0.03979, 0.9239, 68.35), (0.2127, 0.8315, -68.35), (0.2127, 0.8315, 68.35), (0.3642, 0.7071, -68.35), (0.3642, 0.7071, 68.35), (0.4886, 0.5556, -68.35), (0.4886, 0.5556, 68.35), (0.581, 0.3827, -68.35), (0.581, 0.3827, 68.35), (0.6379, 0.1951, -68.35), (0.6379, 0.1951, 68.35), (0.6571, 2.543e-06, -68.35), (0.6571, -2.541e-06, 68.35), (0.6379, -0.1951, -68.35), (0.6379, -0.1951, 68.35), (0.581, -0.3827, -68.35), (0.581, -0.3827, 68.35), (0.4886, -0.5556, -68.35), (0.4886, -0.5556, 68.35), (0.3642, -0.7071, -68.35), (0.3642, -0.7071, 68.35), (0.2127, -0.8315, -68.35), (0.2127, -0.8315, 68.35), (0.0398, -0.9239, -68.35), (0.03979, -0.9239, 68.35), (-0.1478, -0.9808, -68.35), (-0.1478, -0.9808, 68.35), (-0.3429, -1.0, -68.35), (-0.3429, -1.0, 68.35), (-0.538, -0.9808, -68.35), (-0.538, -0.9808, 68.35), (-0.7256, -0.9239, -68.35), (-0.7256, -0.9239, 68.35), (-0.8985, -0.8315, -68.35), (-0.8985, -0.8315, 68.35), (-0.8985, 0.8315, -68.35), (-0.8985, 0.8315, 68.35), (-0.7256, 0.9239, -68.35), (-0.7256, 0.9239, 68.35), (-0.538, 0.9808, -68.35), (-0.538, 0.9808, 68.35)], [], [(0, 1, 3, 2), (2, 3, 5, 4), (4, 5, 7, 6), (6, 7, 9, 8), (8, 9, 11, 10), (10, 11, 13, 12), (12, 13, 15, 14), (14, 15, 17, 16), (16, 17, 19, 18), (18, 19, 21, 20), (20, 21, 23, 22), (22, 23, 25, 24), (24, 25, 27, 26), (26, 27, 29, 28), (28, 29, 31, 30), (30, 31, 33, 32), (32, 33, 35, 34), (34, 35, 37, 36), (0, 2, 4, 6, 8, 10, 12, 14, 16, 18, 20, 22, 24, 26, 28, 30, 32, 34, 36, 38, 40, 42, 44), (42, 43, 45, 44), (44, 45, 1, 0), (3, 1, 45, 43, 41, 39, 37, 35, 33, 31, 29, 27, 25, 23, 21, 19, 17, 15, 13, 11, 9, 7, 5)])
me_cylinder.polygons.foreach_set('use_smooth', [True] * 22)
_uv = me_cylinder.uv_layers.new(name='UVMap')
_uv.uv.foreach_set('vector', [1.0, 0.5, 1.0, 1.0, 0.9688, 1.0, 0.9688, 0.5, 0.9688, 0.5, 0.9688, 1.0, 0.9375, 1.0, 0.9375, 0.5, 0.9375, 0.5, 0.9375, 1.0, 0.9062, 1.0, 0.9062, 0.5, 0.9062, 0.5, 0.9062, 1.0, 0.875, 1.0, 0.875, 0.5, 0.875, 0.5, 0.875, 1.0, 0.8438, 1.0, 0.8438, 0.5, 0.8438, 0.5, 0.8438, 1.0, 0.8125, 1.0, 0.8125, 0.5, 0.8125, 0.5, 0.8125, 1.0, 0.7812, 1.0, 0.7812, 0.5, 0.7812, 0.5, 0.7812, 1.0, 0.75, 1.0, 0.75, 0.5, 0.75, 0.5, 0.75, 1.0, 0.7188, 1.0, 0.7188, 0.5, 0.7188, 0.5, 0.7188, 1.0, 0.6875, 1.0, 0.6875, 0.5, 0.6875, 0.5, 0.6875, 1.0, 0.6562, 1.0, 0.6562, 0.5, 0.6562, 0.5, 0.6562, 1.0, 0.625, 1.0, 0.625, 0.5, 0.625, 0.5, 0.625, 1.0, 0.5938, 1.0, 0.5938, 0.5, 0.5938, 0.5, 0.5938, 1.0, 0.5625, 1.0, 0.5625, 0.5, 0.5625, 0.5, 0.5625, 1.0, 0.5312, 1.0, 0.5312, 0.5, 0.5312, 0.5, 0.5312, 1.0, 0.5, 1.0, 0.5, 0.5, 0.5, 0.5, 0.5, 1.0, 0.4688, 1.0, 0.4688, 0.5, 0.4688, 0.5, 0.4688, 1.0, 0.4375, 1.0, 0.4375, 0.5, 0.0, 0.5, 0.9688, 0.5, 0.9375, 0.5, 0.9062, 0.5, 0.875, 0.5, 0.8438, 0.5, 0.8125, 0.5, 0.7812, 0.5, 0.75, 0.5, 0.7188, 0.5, 0.6875, 0.5, 0.6562, 0.5, 0.625, 0.5, 0.5938, 0.5, 0.5625, 0.5, 0.5312, 0.5, 0.5, 0.5, 0.4688, 0.5, 0.4375, 0.5, 0.0, 0.0, 0.0, 0.0, 0.0625, 0.5, 0.03125, 0.5, 0.0625, 0.5, 0.0625, 1.0, 0.03125, 1.0, 0.03125, 0.5, 0.03125, 0.5, 0.03125, 1.0, 0.0, 1.0, 0.0, 0.5, 0.9688, 1.0, 0.0, 1.0, 0.03125, 1.0, 0.0625, 1.0, 0.0, 0.0, 0.0, 0.0, 0.4375, 1.0, 0.4688, 1.0, 0.5, 1.0, 0.5312, 1.0, 0.5625, 1.0, 0.5938, 1.0, 0.625, 1.0, 0.6562, 1.0, 0.6875, 1.0, 0.7188, 1.0, 0.75, 1.0, 0.7812, 1.0, 0.8125, 1.0, 0.8438, 1.0, 0.875, 1.0, 0.9062, 1.0, 0.9375, 1.0])
me_cylinder.update()
me_cylinder_001 = bpy.data.meshes.new('Cylinder.001')
me_cylinder_001.from_pydata([(-0.1, 4.215, -68.35), (-0.1, 4.215, 68.35), (-0.1, -0.8037, -68.35), (-0.1, -0.8038, 68.35)], [], [(0, 1, 3, 2)])
_uv = me_cylinder_001.uv_layers.new(name='UVMap')
_uv.uv.foreach_set('vector', [0.0, 0.0, 0.0, 0.0, 0.0, 0.0, 0.0, 0.0])
me_cylinder_001.update()
me_cylinder_005 = bpy.data.meshes.new('Cylinder.005')
me_cylinder_005.from_pydata([(-0.1, -0.8037, -68.35), (-0.1, -0.8038, 68.35), (-0.1, -1.304, -68.35), (-0.1, -1.304, 68.35), (0.15, -0.8038, 68.35), (0.15, -0.8037, -68.35), (0.15, -1.304, 68.35), (0.15, -1.304, -68.35)], [], [(2, 0, 5, 7), (5, 4, 6, 7), (0, 1, 4, 5), (1, 3, 6, 4), (3, 2, 7, 6)])
_uv = me_cylinder_005.uv_layers.new(name='UVMap')
_uv.uv.foreach_set('vector', [0.0, 0.0, 0.0, 0.0, 0.0, 0.0, 0.0, 0.0, 0.0, 0.0, 0.0, 0.0, 0.0, 0.0, 0.0, 0.0, 0.0, 0.0, 0.0, 0.0, 0.0, 0.0, 0.0, 0.0, 0.0, 0.0, 0.0, 0.0, 0.0, 0.0, 0.0, 0.0, 0.0, 0.0, 0.0, 0.0, 0.0, 0.0, 0.0, 0.0])
me_cylinder_005.update()
me_cube_009 = bpy.data.meshes.new('Cube.009')
me_cube_009.from_pydata([(-0.66, -0.025, -0.81), (-0.66, -0.025, -0.8), (-0.66, 0.035, -0.81), (-0.66, 0.035, -0.8), (-0.65, -0.025, -0.81), (-0.65, -0.025, -0.8), (-0.65, 0.035, -0.81), (-0.65, 0.035, -0.8), (0.65, 0.035, -0.8), (0.65, 0.035, -0.81), (0.65, -0.025, -0.81), (0.65, -0.025, -0.8), (0.66, 0.035, -0.8), (0.66, 0.035, -0.81), (0.66, -0.025, -0.81), (0.66, -0.025, -0.8), (-0.66, -0.025, 0.8), (-0.66, 0.035, 0.8), (-0.65, 0.035, 0.8), (-0.65, -0.025, 0.8), (0.65, 0.035, 0.8), (0.66, 0.035, 0.8), (0.66, -0.025, 0.8), (-0.66, -0.025, 0.81), (-0.66, 0.035, 0.81), (-0.65, 0.035, 0.81), (-0.65, -0.025, 0.81), (0.65, -0.025, 0.81), (0.66, 0.035, 0.81), (0.66, -0.025, 0.81), (0.65, -0.025, 0.8), (0.65, 0.035, 0.81), (-0.7, -0.045, -0.85), (-0.7, -0.045, -0.81), (-0.7, 0.035, -0.85), (-0.7, 0.035, -0.81), (-0.66, -0.045, -0.85), (-0.66, -0.045, -0.81), (-0.66, 0.035, -0.85), (-0.66, 0.035, -0.81), (0.66, 0.035, -0.81), (0.66, 0.035, -0.85), (0.66, -0.045, -0.85), (0.66, -0.045, -0.81), (0.7, 0.035, -0.81), (0.7, 0.035, -0.85), (0.7, -0.045, -0.85), (0.7, -0.045, -0.81), (-0.7, -0.045, 0.81), (-0.7, 0.035, 0.81), (-0.66, 0.035, 0.81), (-0.66, -0.045, 0.81), (0.66, 0.035, 0.81), (0.7, 0.035, 0.81), (0.7, -0.045, 0.81), (-0.7, -0.045, 0.85), (-0.7, 0.035, 0.85), (-0.66, 0.035, 0.85), (-0.66, -0.045, 0.85), (0.66, -0.045, 0.85), (0.7, 0.035, 0.85), (0.7, -0.045, 0.85), (0.66, -0.045, 0.81), (0.66, 0.035, 0.85)], [], [(0, 1, 3, 2), (2, 3, 7, 6), (5, 4, 10, 11), (4, 5, 1, 0), (2, 6, 4, 0), (12, 8, 20, 21), (7, 3, 17, 18), (4, 6, 9, 10), (7, 5, 11, 8), (6, 7, 8, 9), (13, 12, 15, 14), (9, 8, 12, 13), (11, 10, 14, 15), (10, 9, 13, 14), (18, 17, 24, 25), (16, 19, 26, 23), (8, 11, 30, 20), (5, 7, 18, 19), (11, 15, 22, 30), (3, 1, 16, 17), (15, 12, 21, 22), (1, 5, 19, 16), (25, 24, 23, 26), (31, 27, 29, 28), (30, 22, 29, 27), (19, 18, 20, 30), (17, 16, 23, 24), (21, 20, 31, 28), (22, 21, 28, 29), (26, 19, 30, 27), (25, 26, 27, 31), (18, 25, 31, 20), (32, 33, 35, 34), (34, 35, 39, 38), (37, 36, 42, 43), (36, 37, 33, 32), (34, 38, 36, 32), (44, 40, 52, 53), (39, 35, 49, 50), (36, 38, 41, 42), (39, 37, 43, 40), (38, 39, 40, 41), (45, 44, 47, 46), (41, 40, 44, 45), (43, 42, 46, 47), (42, 41, 45, 46), (50, 49, 56, 57), (48, 51, 58, 55), (40, 43, 62, 52), (37, 39, 50, 51), (43, 47, 54, 62), (35, 33, 48, 49), (47, 44, 53, 54), (33, 37, 51, 48), (57, 56, 55, 58), (63, 59, 61, 60), (62, 54, 61, 59), (51, 50, 52, 62), (49, 48, 55, 56), (53, 52, 63, 60), (54, 53, 60, 61), (58, 51, 62, 59), (57, 58, 59, 63), (50, 57, 63, 52)])
_uv = me_cube_009.uv_layers.new(name='UVMap')
_uv.uv.foreach_set('vector', [0.375, 0.0, 0.625, 0.0, 0.625, 0.25, 0.375, 0.25, 0.375, 0.25, 0.625, 0.25, 0.625, 0.5, 0.375, 0.5, 0.625, 0.75, 0.375, 0.75, 0.375, 0.75, 0.625, 0.75, 0.375, 0.75, 0.625, 0.75, 0.625, 1.0, 0.375, 1.0, 0.125, 0.5, 0.375, 0.5, 0.375, 0.75, 0.125, 0.75, 0.625, 0.5, 0.625, 0.5, 0.625, 0.5, 0.625, 0.5, 0.625, 0.5, 0.625, 0.25, 0.625, 0.25, 0.625, 0.5, 0.375, 0.75, 0.375, 0.5, 0.375, 0.5, 0.375, 0.75, 0.625, 0.5, 0.625, 0.75, 0.625, 0.75, 0.625, 0.5, 0.375, 0.5, 0.625, 0.5, 0.625, 0.5, 0.375, 0.5, 0.375, 0.5, 0.625, 0.5, 0.625, 0.75, 0.375, 0.75, 0.375, 0.5, 0.625, 0.5, 0.625, 0.5, 0.375, 0.5, 0.625, 0.75, 0.375, 0.75, 0.375, 0.75, 0.625, 0.75, 0.375, 0.75, 0.375, 0.5, 0.375, 0.5, 0.375, 0.75, 0.625, 0.5, 0.625, 0.25, 0.625, 0.25, 0.625, 0.5, 0.625, 1.0, 0.625, 0.75, 0.625, 0.75, 0.625, 1.0, 0.625, 0.5, 0.625, 0.75, 0.625, 0.75, 0.625, 0.5, 0.625, 0.75, 0.625, 0.5, 0.625, 0.5, 0.625, 0.75, 0.625, 0.75, 0.625, 0.75, 0.625, 0.75, 0.625, 0.75, 0.625, 0.25, 0.625, 0.0, 0.625, 0.0, 0.625, 0.25, 0.625, 0.75, 0.625, 0.5, 0.625, 0.5, 0.625, 0.75, 0.625, 1.0, 0.625, 0.75, 0.625, 0.75, 0.625, 1.0, 0.625, 0.5, 0.875, 0.5, 0.875, 0.75, 0.625, 0.75, 0.625, 0.5, 0.625, 0.75, 0.625, 0.75, 0.625, 0.5, 0.625, 0.75, 0.625, 0.75, 0.625, 0.75, 0.625, 0.75, 0.625, 0.75, 0.625, 0.5, 0.625, 0.5, 0.625, 0.75, 0.625, 0.25, 0.625, 0.0, 0.625, 0.0, 0.625, 0.25, 0.625, 0.5, 0.625, 0.5, 0.625, 0.5, 0.625, 0.5, 0.625, 0.75, 0.625, 0.5, 0.625, 0.5, 0.625, 0.75, 0.625, 0.75, 0.625, 0.75, 0.625, 0.75, 0.625, 0.75, 0.625, 0.5, 0.625, 0.75, 0.625, 0.75, 0.625, 0.5, 0.625, 0.5, 0.625, 0.5, 0.625, 0.5, 0.625, 0.5, 0.375, 0.0, 0.625, 0.0, 0.625, 0.25, 0.375, 0.25, 0.375, 0.25, 0.625, 0.25, 0.625, 0.5, 0.375, 0.5, 0.625, 0.75, 0.375, 0.75, 0.375, 0.75, 0.625, 0.75, 0.375, 0.75, 0.625, 0.75, 0.625, 1.0, 0.375, 1.0, 0.125, 0.5, 0.375, 0.5, 0.375, 0.75, 0.125, 0.75, 0.625, 0.5, 0.625, 0.5, 0.625, 0.5, 0.625, 0.5, 0.625, 0.5, 0.625, 0.25, 0.625, 0.25, 0.625, 0.5, 0.375, 0.75, 0.375, 0.5, 0.375, 0.5, 0.375, 0.75, 0.625, 0.5, 0.625, 0.75, 0.625, 0.75, 0.625, 0.5, 0.375, 0.5, 0.625, 0.5, 0.625, 0.5, 0.375, 0.5, 0.375, 0.5, 0.625, 0.5, 0.625, 0.75, 0.375, 0.75, 0.375, 0.5, 0.625, 0.5, 0.625, 0.5, 0.375, 0.5, 0.625, 0.75, 0.375, 0.75, 0.375, 0.75, 0.625, 0.75, 0.375, 0.75, 0.375, 0.5, 0.375, 0.5, 0.375, 0.75, 0.625, 0.5, 0.625, 0.25, 0.625, 0.25, 0.625, 0.5, 0.625, 1.0, 0.625, 0.75, 0.625, 0.75, 0.625, 1.0, 0.625, 0.5, 0.625, 0.75, 0.625, 0.75, 0.625, 0.5, 0.625, 0.75, 0.625, 0.5, 0.625, 0.5, 0.625, 0.75, 0.625, 0.75, 0.625, 0.75, 0.625, 0.75, 0.625, 0.75, 0.625, 0.25, 0.625, 0.0, 0.625, 0.0, 0.625, 0.25, 0.625, 0.75, 0.625, 0.5, 0.625, 0.5, 0.625, 0.75, 0.625, 1.0, 0.625, 0.75, 0.625, 0.75, 0.625, 1.0, 0.625, 0.5, 0.875, 0.5, 0.875, 0.75, 0.625, 0.75, 0.625, 0.5, 0.625, 0.75, 0.625, 0.75, 0.625, 0.5, 0.625, 0.75, 0.625, 0.75, 0.625, 0.75, 0.625, 0.75, 0.625, 0.75, 0.625, 0.5, 0.625, 0.5, 0.625, 0.75, 0.625, 0.25, 0.625, 0.0, 0.625, 0.0, 0.625, 0.25, 0.625, 0.5, 0.625, 0.5, 0.625, 0.5, 0.625, 0.5, 0.625, 0.75, 0.625, 0.5, 0.625, 0.5, 0.625, 0.75, 0.625, 0.75, 0.625, 0.75, 0.625, 0.75, 0.625, 0.75, 0.625, 0.5, 0.625, 0.75, 0.625, 0.75, 0.625, 0.5, 0.625, 0.5, 0.625, 0.5, 0.625, 0.5, 0.625, 0.5])
me_cube_009.update()
me_plane_003 = bpy.data.meshes.new('Plane.003')
me_plane_003.from_pydata([(0.0, 0.0, -0.84), (0.0, 0.0, 0.84)], [(0, 1)], [])
_uv = me_plane_003.uv_layers.new(name='UVMap')
_uv.uv.foreach_set('vector', [])
me_plane_003.update()
me_plane_002 = bpy.data.meshes.new('Plane.002')
me_plane_002.from_pydata([(-0.65, -0.8, 1.49e-08), (0.65, -0.8, 1.49e-08), (-0.65, 0.8, -1.49e-08), (0.65, 0.8, -1.49e-08)], [], [(0, 1, 3, 2)])
_uv = me_plane_002.uv_layers.new(name='UVMap')
_uv.uv.foreach_set('vector', [0.0, 0.0, 1.0, 0.0, 1.0, 1.0, 0.0, 1.0])
me_plane_002.update()
me_cube_010 = bpy.data.meshes.new('Cube.010')
me_cube_010.from_pydata([(-0.6962, -0.00713, -0.84), (-0.6962, -0.00713, -0.8), (-0.6542, -0.00713, -0.84), (-0.6542, -0.00713, -0.8), (0.6492, -0.00713, -0.84), (0.6492, -0.00713, -0.8), (0.6912, -0.00713, -0.84), (0.6912, -0.00713, -0.8), (-0.6962, -0.00713, 0.8), (-0.6542, -0.00713, 0.8), (0.6912, -0.00713, 0.8), (-0.6962, -0.00713, 0.84), (-0.6542, -0.00713, 0.84), (0.6492, -0.00713, 0.84), (0.6912, -0.00713, 0.84), (0.6492, -0.00713, 0.8), (-0.6647, -0.00713, -0.81), (-0.6647, -0.00713, -0.8), (-0.6647, 0.01387, -0.81), (-0.6647, 0.01387, -0.8), (-0.6542, -0.00713, -0.81), (-0.6542, -0.00713, -0.8), (-0.6542, 0.01387, -0.81), (-0.6542, 0.01387, -0.8), (0.6492, 0.01387, -0.8), (0.6492, 0.01387, -0.81), (0.6492, -0.00713, -0.81), (0.6492, -0.00713, -0.8), (0.6597, 0.01387, -0.8), (0.6597, 0.01387, -0.81), (0.6597, -0.00713, -0.81), (0.6597, -0.00713, -0.8), (-0.6647, -0.00713, 0.8), (-0.6647, 0.01387, 0.8), (-0.6542, 0.01387, 0.8), (-0.6542, -0.00713, 0.8), (0.6492, 0.01387, 0.8), (0.6597, 0.01387, 0.8), (0.6597, -0.00713, 0.8), (-0.6647, -0.00713, 0.81), (-0.6647, 0.01387, 0.81), (-0.6542, 0.01387, 0.81), (-0.6542, -0.00713, 0.81), (0.6492, -0.00713, 0.81), (0.6597, 0.01387, 0.81), (0.6597, -0.00713, 0.81), (0.6492, -0.00713, 0.8), (0.6492, 0.01387, 0.81), (-0.6962, -0.02288, -0.84), (-0.691, -0.02813, -0.835), (-0.6955, -0.0255, -0.8393), (-0.6936, -0.02743, -0.8375), (-0.691, -0.02813, -0.8), (-0.6962, -0.02288, -0.8), (-0.6936, -0.02743, -0.8), (-0.6955, -0.0255, -0.8), (-0.6542, -0.02288, -0.8), (-0.6595, -0.02813, -0.805), (-0.6549, -0.0255, -0.8007), (-0.6569, -0.02743, -0.8025), (-0.6542, -0.02288, -0.84), (-0.6542, -0.02813, -0.835), (-0.6542, -0.0255, -0.8393), (-0.6542, -0.02743, -0.8375), (0.6545, -0.02813, -0.805), (0.6492, -0.02288, -0.8), (0.6519, -0.02743, -0.8025), (0.6499, -0.0255, -0.8007), (0.6492, -0.02288, -0.84), (0.6492, -0.02813, -0.835), (0.6492, -0.0255, -0.8393), (0.6492, -0.02743, -0.8375), (0.6912, -0.02288, -0.8), (0.686, -0.02813, -0.8), (0.6905, -0.0255, -0.8), (0.6886, -0.02743, -0.8), (0.686, -0.02813, -0.835), (0.6912, -0.02288, -0.84), (0.6886, -0.02743, -0.8375), (0.6905, -0.0255, -0.8393), (-0.6542, -0.02288, 0.8), (-0.6595, -0.02813, 0.805), (-0.6549, -0.0255, 0.8007), (-0.6569, -0.02743, 0.8025), (-0.691, -0.02813, 0.8), (-0.6962, -0.02288, 0.8), (-0.6936, -0.02743, 0.8), (-0.6955, -0.0255, 0.8), (0.6912, -0.02288, 0.8), (0.686, -0.02813, 0.8), (0.6905, -0.0255, 0.8), (0.6886, -0.02743, 0.8), (-0.6542, -0.02813, 0.835), (-0.6542, -0.02288, 0.84), (-0.6542, -0.02743, 0.8375), (-0.6542, -0.0255, 0.8393), (-0.6962, -0.02288, 0.84), (-0.691, -0.02813, 0.835), (-0.6955, -0.0255, 0.8393), (-0.6936, -0.02743, 0.8375), (0.6492, -0.02288, 0.84), (0.6492, -0.02813, 0.835), (0.6492, -0.0255, 0.8393), (0.6492, -0.02743, 0.8375), (0.686, -0.02813, 0.835), (0.6912, -0.02288, 0.84), (0.6886, -0.02743, 0.8375), (0.6905, -0.0255, 0.8393), (0.6492, -0.02288, 0.8), (0.6545, -0.02813, 0.805), (0.6499, -0.0255, 0.8007), (0.6519, -0.02743, 0.8025)], [], [(3, 5, 4, 2), (2, 0, 1, 3), (5, 7, 6, 4), (8, 11, 12, 9), (5, 15, 10, 7), (1, 8, 9, 3), (15, 13, 14, 10), (12, 13, 15, 9), (16, 17, 19, 18), (18, 19, 23, 22), (21, 20, 26, 27), (20, 21, 17, 16), (18, 22, 20, 16), (28, 24, 36, 37), (23, 19, 33, 34), (20, 22, 25, 26), (23, 21, 27, 24), (22, 23, 24, 25), (29, 28, 31, 30), (25, 24, 28, 29), (27, 26, 30, 31), (26, 25, 29, 30), (34, 33, 40, 41), (32, 35, 42, 39), (24, 27, 46, 36), (21, 23, 34, 35), (27, 31, 38, 46), (19, 17, 32, 33), (31, 28, 37, 38), (17, 21, 35, 32), (41, 40, 39, 42), (47, 43, 45, 44), (46, 38, 45, 43), (35, 34, 36, 46), (33, 32, 39, 40), (37, 36, 47, 44), (38, 37, 44, 45), (42, 35, 46, 43), (41, 42, 43, 47), (34, 41, 47, 36), (49, 52, 54, 51), (51, 54, 55, 50), (50, 55, 53, 48), (48, 60, 62, 50), (50, 62, 63, 51), (51, 63, 61, 49), (60, 68, 70, 62), (62, 70, 71, 63), (63, 71, 69, 61), (65, 56, 58, 67), (67, 58, 59, 66), (66, 59, 57, 64), (73, 76, 78, 75), (75, 78, 79, 74), (74, 79, 77, 72), (68, 77, 79, 70), (70, 79, 78, 71), (71, 78, 76, 69), (81, 57, 59, 83), (83, 59, 58, 82), (82, 58, 56, 80), (72, 88, 90, 74), (74, 90, 91, 75), (75, 91, 89, 73), (52, 84, 86, 54), (54, 86, 87, 55), (55, 87, 85, 53), (93, 96, 98, 95), (95, 98, 99, 94), (94, 99, 97, 92), (101, 104, 106, 103), (103, 106, 107, 102), (102, 107, 105, 100), (96, 85, 87, 98), (98, 87, 86, 99), (99, 86, 84, 97), (88, 105, 107, 90), (90, 107, 106, 91), (91, 106, 104, 89), (109, 81, 83, 111), (111, 83, 82, 110), (110, 82, 80, 108), (64, 109, 111, 66), (66, 111, 110, 67), (67, 110, 108, 65), (100, 93, 95, 102), (102, 95, 94, 103), (103, 94, 92, 101), (1, 0, 48, 53), (61, 57, 52, 49), (0, 2, 60, 48), (52, 57, 81, 84), (8, 1, 53, 85), (5, 3, 56, 65), (3, 9, 80, 56), (57, 61, 69, 64), (2, 4, 68, 60), (64, 69, 76, 73), (64, 73, 89, 109), (15, 5, 65, 108), (4, 6, 77, 68), (6, 7, 72, 77), (7, 10, 88, 72), (84, 81, 92, 97), (92, 81, 109, 101), (9, 15, 108, 80), (11, 8, 85, 96), (109, 89, 104, 101), (10, 14, 105, 88), (12, 11, 96, 93), (13, 12, 93, 100), (14, 13, 100, 105)])
me_cube_010.polygons.foreach_set('use_smooth', [True] * 112)
_uv = me_cube_010.uv_layers.new(name='UVMap')
_uv.uv.foreach_set('vector', [0.625, 0.75, 0.625, 0.75, 0.375, 0.75, 0.375, 0.75, 0.375, 0.75, 0.375, 1.0, 0.625, 1.0, 0.625, 0.75, 0.625, 0.75, 0.625, 0.75, 0.375, 0.75, 0.375, 0.75, 0.625, 1.0, 0.625, 1.0, 0.625, 0.75, 0.625, 0.75, 0.625, 0.75, 0.625, 0.75, 0.625, 0.75, 0.625, 0.75, 0.625, 1.0, 0.625, 1.0, 0.625, 0.75, 0.625, 0.75, 0.625, 0.75, 0.625, 0.75, 0.625, 0.75, 0.625, 0.75, 0.625, 0.75, 0.625, 0.75, 0.625, 0.75, 0.625, 0.75, 0.375, 0.0, 0.625, 0.0, 0.625, 0.25, 0.375, 0.25, 0.375, 0.25, 0.625, 0.25, 0.625, 0.5, 0.375, 0.5, 0.625, 0.75, 0.375, 0.75, 0.375, 0.75, 0.625, 0.75, 0.375, 0.75, 0.625, 0.75, 0.625, 1.0, 0.375, 1.0, 0.125, 0.5, 0.375, 0.5, 0.375, 0.75, 0.125, 0.75, 0.625, 0.5, 0.625, 0.5, 0.625, 0.5, 0.625, 0.5, 0.625, 0.5, 0.625, 0.25, 0.625, 0.25, 0.625, 0.5, 0.375, 0.75, 0.375, 0.5, 0.375, 0.5, 0.375, 0.75, 0.625, 0.5, 0.625, 0.75, 0.625, 0.75, 0.625, 0.5, 0.375, 0.5, 0.625, 0.5, 0.625, 0.5, 0.375, 0.5, 0.375, 0.5, 0.625, 0.5, 0.625, 0.75, 0.375, 0.75, 0.375, 0.5, 0.625, 0.5, 0.625, 0.5, 0.375, 0.5, 0.625, 0.75, 0.375, 0.75, 0.375, 0.75, 0.625, 0.75, 0.375, 0.75, 0.375, 0.5, 0.375, 0.5, 0.375, 0.75, 0.625, 0.5, 0.625, 0.25, 0.625, 0.25, 0.625, 0.5, 0.625, 1.0, 0.625, 0.75, 0.625, 0.75, 0.625, 1.0, 0.625, 0.5, 0.625, 0.75, 0.625, 0.75, 0.625, 0.5, 0.625, 0.75, 0.625, 0.5, 0.625, 0.5, 0.625, 0.75, 0.625, 0.75, 0.625, 0.75, 0.625, 0.75, 0.625, 0.75, 0.625, 0.25, 0.625, 0.0, 0.625, 0.0, 0.625, 0.25, 0.625, 0.75, 0.625, 0.5, 0.625, 0.5, 0.625, 0.75, 0.625, 1.0, 0.625, 0.75, 0.625, 0.75, 0.625, 1.0, 0.625, 0.5, 0.875, 0.5, 0.875, 0.75, 0.625, 0.75, 0.625, 0.5, 0.625, 0.75, 0.625, 0.75, 0.625, 0.5, 0.625, 0.75, 0.625, 0.75, 0.625, 0.75, 0.625, 0.75, 0.625, 0.75, 0.625, 0.5, 0.625, 0.5, 0.625, 0.75, 0.625, 0.25, 0.625, 0.0, 0.625, 0.0, 0.625, 0.25, 0.625, 0.5, 0.625, 0.5, 0.625, 0.5, 0.625, 0.5, 0.625, 0.75, 0.625, 0.5, 0.625, 0.5, 0.625, 0.75, 0.625, 0.75, 0.625, 0.75, 0.625, 0.75, 0.625, 0.75, 0.625, 0.5, 0.625, 0.75, 0.625, 0.75, 0.625, 0.5, 0.625, 0.5, 0.625, 0.5, 0.625, 0.5, 0.625, 0.5, 0.4062, 0.9688, 0.625, 0.9687, 0.625, 0.9844, 0.3906, 0.9844, 0.3906, 0.9844, 0.625, 0.9844, 0.625, 1.0, 0.3771, 0.9979, 0.3771, 0.9979, 0.625, 1.0, 0.625, 1.0, 0.375, 1.0, 0.375, 1.0, 0.375, 0.75, 0.375, 0.75, 0.3771, 0.9979, 0.3771, 0.9979, 0.375, 0.75, 0.3906, 0.75, 0.3906, 0.9844, 0.3906, 0.9844, 0.3906, 0.75, 0.4062, 0.75, 0.4062, 0.9688, 0.375, 0.75, 0.375, 0.75, 0.375, 0.75, 0.375, 0.75, 0.375, 0.75, 0.375, 0.75, 0.3906, 0.75, 0.3906, 0.75, 0.3906, 0.75, 0.3906, 0.75, 0.4062, 0.75, 0.4062, 0.75, 0.625, 0.75, 0.625, 0.75, 0.625, 0.75, 0.625, 0.75, 0.625, 0.75, 0.625, 0.75, 0.618, 0.7586, 0.618, 0.75, 0.618, 0.75, 0.618, 0.7586, 0.6108, 0.7674, 0.6108, 0.75, 0.625, 0.75, 0.4062, 0.75, 0.3906, 0.75, 0.625, 0.75, 0.625, 0.75, 0.3906, 0.75, 0.3771, 0.75, 0.625, 0.75, 0.625, 0.75, 0.3771, 0.75, 0.375, 0.75, 0.625, 0.75, 0.375, 0.75, 0.375, 0.75, 0.3771, 0.75, 0.375, 0.75, 0.375, 0.75, 0.3771, 0.75, 0.3906, 0.75, 0.3906, 0.75, 0.3906, 0.75, 0.3906, 0.75, 0.4062, 0.75, 0.4062, 0.75, 0.625, 0.7674, 0.6108, 0.7674, 0.618, 0.7586, 0.625, 0.7586, 0.625, 0.7586, 0.618, 0.7586, 0.625, 0.75, 0.625, 0.75, 0.625, 0.75, 0.625, 0.75, 0.625, 0.75, 0.625, 0.75, 0.625, 0.75, 0.625, 0.75, 0.625, 0.75, 0.625, 0.75, 0.625, 0.75, 0.625, 0.75, 0.625, 0.75, 0.625, 0.75, 0.625, 0.75, 0.625, 0.75, 0.625, 0.75, 0.625, 0.75, 0.625, 0.9687, 0.625, 0.9687, 0.625, 0.9844, 0.625, 0.9844, 0.625, 0.9844, 0.625, 0.9844, 0.625, 1.0, 0.625, 1.0, 0.625, 1.0, 0.625, 1.0, 0.625, 1.0, 0.625, 1.0, 0.625, 0.75, 0.625, 1.0, 0.625, 0.9979, 0.625, 0.75, 0.625, 0.75, 0.625, 0.9979, 0.625, 0.9844, 0.625, 0.75, 0.625, 0.75, 0.625, 0.9844, 0.625, 0.9688, 0.625, 0.75, 0.625, 0.75, 0.625, 0.75, 0.625, 0.75, 0.625, 0.75, 0.625, 0.75, 0.625, 0.75, 0.625, 0.75, 0.625, 0.75, 0.625, 0.75, 0.625, 0.75, 0.625, 0.75, 0.625, 0.75, 0.625, 1.0, 0.625, 1.0, 0.625, 1.0, 0.625, 0.9979, 0.625, 0.9979, 0.625, 1.0, 0.625, 0.9844, 0.625, 0.9844, 0.625, 0.9844, 0.625, 0.9844, 0.625, 0.9687, 0.625, 0.9688, 0.625, 0.75, 0.625, 0.75, 0.625, 0.75, 0.625, 0.75, 0.625, 0.75, 0.625, 0.75, 0.625, 0.75, 0.625, 0.75, 0.625, 0.75, 0.625, 0.75, 0.625, 0.75, 0.625, 0.75, 0.625, 0.75, 0.625, 0.7674, 0.625, 0.7586, 0.625, 0.75, 0.625, 0.75, 0.625, 0.7586, 0.625, 0.75, 0.625, 0.75, 0.625, 0.75, 0.625, 0.75, 0.625, 0.75, 0.625, 0.75, 0.6108, 0.75, 0.625, 0.75, 0.625, 0.75, 0.618, 0.75, 0.618, 0.75, 0.625, 0.75, 0.625, 0.75, 0.625, 0.75, 0.625, 0.75, 0.625, 0.75, 0.625, 0.75, 0.625, 0.75, 0.625, 0.75, 0.625, 0.75, 0.625, 0.75, 0.625, 0.75, 0.625, 0.75, 0.625, 0.75, 0.625, 0.75, 0.625, 0.75, 0.625, 0.75, 0.625, 0.75, 0.625, 0.75, 0.625, 0.75, 0.625, 1.0, 0.375, 1.0, 0.375, 1.0, 0.625, 1.0, 0.4062, 0.75, 0.6108, 0.7674, 0.625, 0.9687, 0.4062, 0.9688, 0.375, 1.0, 0.375, 0.75, 0.375, 0.75, 0.375, 1.0, 0.625, 0.9687, 0.6108, 0.7674, 0.625, 0.7674, 0.625, 0.9687, 0.625, 1.0, 0.625, 1.0, 0.625, 1.0, 0.625, 1.0, 0.625, 0.75, 0.625, 0.75, 0.625, 0.75, 0.625, 0.75, 0.625, 0.75, 0.625, 0.75, 0.625, 0.75, 0.625, 0.75, 0.6108, 0.7674, 0.4062, 0.75, 0.4062, 0.75, 0.6108, 0.75, 0.375, 0.75, 0.375, 0.75, 0.375, 0.75, 0.375, 0.75, 0.6108, 0.75, 0.4062, 0.75, 0.4062, 0.75, 0.625, 0.75, 0.6108, 0.75, 0.625, 0.75, 0.625, 0.75, 0.625, 0.75, 0.625, 0.75, 0.625, 0.75, 0.625, 0.75, 0.625, 0.75, 0.375, 0.75, 0.375, 0.75, 0.375, 0.75, 0.375, 0.75, 0.375, 0.75, 0.625, 0.75, 0.625, 0.75, 0.375, 0.75, 0.625, 0.75, 0.625, 0.75, 0.625, 0.75, 0.625, 0.75, 0.625, 0.9687, 0.625, 0.7674, 0.625, 0.75, 0.625, 0.9688, 0.625, 0.75, 0.625, 0.7674, 0.625, 0.75, 0.625, 0.75, 0.625, 0.75, 0.625, 0.75, 0.625, 0.75, 0.625, 0.75, 0.625, 1.0, 0.625, 1.0, 0.625, 1.0, 0.625, 1.0, 0.625, 0.75, 0.625, 0.75, 0.625, 0.75, 0.625, 0.75, 0.625, 0.75, 0.625, 0.75, 0.625, 0.75, 0.625, 0.75, 0.625, 0.75, 0.625, 1.0, 0.625, 1.0, 0.625, 0.75, 0.625, 0.75, 0.625, 0.75, 0.625, 0.75, 0.625, 0.75, 0.625, 0.75, 0.625, 0.75, 0.625, 0.75, 0.625, 0.75])
me_cube_010.update()
me_cube_001 = bpy.data.meshes.new('Cube.001')
me_cube_001.from_pydata([(-0.004615, -0.002, -0.01), (-0.006017, -0.003385, -0.008615), (-0.005599, -0.002406, -0.009594), (-0.006, -0.002, 0.008615), (-0.004615, -0.002, 0.01), (-0.005594, -0.002, 0.009594), (-0.004615, 0.008, -0.01), (-0.006, 0.008, -0.008615), (-0.005594, 0.008, -0.009594), (-0.006, 0.008, 0.008615), (-0.004615, 0.008, 0.01), (-0.005594, 0.008, 0.009594), (0.01402, -0.003385, -0.008615), (0.01261, -0.002, -0.01), (0.0136, -0.002406, -0.009594), (0.01262, -0.002, 0.01), (0.014, -0.002, 0.008615), (0.01359, -0.002, 0.009594), (0.014, 0.008, -0.008615), (0.01261, 0.008, -0.01), (0.01359, 0.008, -0.009594), (0.01262, 0.008, 0.01), (0.014, 0.008, 0.008615), (0.01359, 0.008, 0.009594), (-0.006, -0.02062, -0.01), (-0.004615, -0.022, -0.01), (-0.005594, -0.02159, -0.01), (-0.006, -0.02062, 0.008615), (-0.004615, -0.022, 0.008615), (-0.004615, -0.02062, 0.01), (-0.005594, -0.02159, 0.008615), (-0.005415, -0.02141, 0.009415), (-0.004615, -0.02159, 0.009594), (-0.005594, -0.02062, 0.009594), (0.014, -0.02062, 0.008615), (0.01262, -0.02062, 0.01), (0.01261, -0.022, 0.008615), (0.01359, -0.02062, 0.009594), (0.01341, -0.02141, 0.009415), (0.01262, -0.02159, 0.009594), (0.01359, -0.02159, 0.008615), (0.01261, -0.022, -0.01), (0.014, -0.02062, -0.01), (0.01359, -0.02159, -0.01), (-0.003446, -0.002, -0.1046), (-0.003428, -0.003385, -0.106), (-0.004831, -0.003385, -0.1046), (-0.003433, -0.002406, -0.1056), (-0.004235, -0.002585, -0.1054), (-0.004413, -0.003385, -0.1056), (-0.004425, -0.002406, -0.1046), (0.01145, -0.002, -0.1046), (0.01283, -0.003385, -0.1046), (0.01143, -0.003385, -0.106), (0.01242, -0.002406, -0.1046), (0.01224, -0.002585, -0.1054), (0.01241, -0.003385, -0.1056), (0.01143, -0.002406, -0.1056), (-0.003446, -0.022, -0.1046), (-0.004831, -0.02062, -0.1046), (-0.003428, -0.02062, -0.106), (-0.004425, -0.02159, -0.1046), (-0.004235, -0.02141, -0.1054), (-0.004413, -0.02062, -0.1056), (-0.003433, -0.02159, -0.1056), (0.01145, -0.022, -0.1046), (0.01143, -0.02062, -0.106), (0.01283, -0.02062, -0.1046), (0.01143, -0.02159, -0.1056), (0.01224, -0.02141, -0.1054), (0.01241, -0.02062, -0.1056), (0.01242, -0.02159, -0.1046)], [], [(27, 30, 31, 33), (28, 32, 31, 30), (29, 33, 31, 32), (34, 37, 38, 40), (35, 39, 38, 37), (36, 40, 38, 39), (44, 47, 48, 50), (45, 49, 48, 47), (46, 50, 48, 49), (51, 54, 55, 57), (52, 56, 55, 54), (53, 57, 55, 56), (58, 61, 62, 64), (59, 63, 62, 61), (60, 64, 62, 63), (65, 68, 69, 71), (66, 70, 69, 68), (67, 71, 69, 70), (6, 0, 2, 8), (8, 2, 1, 7), (4, 10, 11, 5), (5, 11, 9, 3), (13, 19, 20, 14), (14, 20, 18, 12), (21, 15, 17, 23), (23, 17, 16, 22), (25, 28, 30, 26), (26, 30, 27, 24), (36, 41, 43, 40), (40, 43, 42, 34), (35, 29, 32, 39), (39, 32, 28, 36), (3, 27, 33, 5), (5, 33, 29, 4), (34, 16, 17, 37), (37, 17, 15, 35), (44, 51, 57, 47), (47, 57, 53, 45), (60, 66, 68, 64), (64, 68, 65, 58), (66, 53, 56, 70), (70, 56, 52, 67), (45, 60, 63, 49), (49, 63, 59, 46), (41, 65, 71, 43), (43, 71, 67, 42), (51, 13, 14, 54), (54, 14, 12, 52), (24, 59, 61, 26), (26, 61, 58, 25), (46, 1, 2, 50), (50, 2, 0, 44), (6, 19, 13, 0), (1, 3, 9, 7), (0, 13, 51, 44), (3, 1, 24, 27), (24, 1, 46, 59), (21, 10, 4, 15), (15, 4, 29, 35), (6, 8, 7, 9, 11, 10, 21, 23, 22, 18, 20, 19), (12, 42, 67, 52), (18, 22, 16, 12), (12, 16, 34, 42), (41, 36, 28, 25), (41, 25, 58, 65), (45, 53, 66, 60)])
me_cube_001.polygons.foreach_set('use_smooth', [True] * 66)
_uv = me_cube_001.uv_layers.new(name='UVMap')
_uv.uv.foreach_set('vector', [0.6077, 0.0, 0.6077, 0.0, 0.6177, 0.0, 0.625, 0.0, 0.6077, 0.9827, 0.625, 0.9827, 0.625, 0.9927, 0.6077, 1.0, 0.8577, 0.75, 0.875, 0.75, 0.875, 0.75, 0.8577, 0.75, 0.6077, 0.75, 0.625, 0.75, 0.625, 0.75, 0.6077, 0.75, 0.6423, 0.75, 0.6337, 0.7587, 0.625, 0.75, 0.625, 0.75, 0.6077, 0.7673, 0.6077, 0.75, 0.625, 0.75, 0.6337, 0.7587, 0.1445, 0.75, 0.1446, 0.75, 0.1291, 0.75, 0.125, 0.75, 0.1446, 0.75, 0.125, 0.75, 0.1291, 0.75, 0.1446, 0.75, 0.375, 0.0, 0.375, 0.0, 0.375, 0.0, 0.375, 0.0, 0.3555, 0.75, 0.375, 0.75, 0.3723, 0.75, 0.3554, 0.75, 0.375, 0.75, 0.375, 0.75, 0.3723, 0.75, 0.375, 0.75, 0.3554, 0.75, 0.3554, 0.75, 0.3723, 0.75, 0.375, 0.75, 0.375, 0.9805, 0.375, 1.0, 0.375, 1.0, 0.375, 0.9804, 0.375, 0.0, 0.375, 0.0, 0.375, 0.0, 0.375, 0.0, 0.1446, 0.75, 0.1446, 0.75, 0.1332, 0.75, 0.125, 0.75, 0.375, 0.7695, 0.3652, 0.7598, 0.375, 0.7527, 0.375, 0.75, 0.3554, 0.75, 0.375, 0.75, 0.375, 0.7527, 0.3652, 0.7598, 0.375, 0.75, 0.375, 0.75, 0.375, 0.7527, 0.375, 0.75, 0.1423, 0.5, 0.1423, 0.75, 0.125, 0.75, 0.125, 0.5, 0.3799, 0.2549, 0.375, 0.0, 0.379, -0.003, 0.3923, 0.25, 0.8577, 0.75, 0.8577, 0.5, 0.875, 0.5, 0.875, 0.75, 0.625, 0.0, 0.6201, 0.2549, 0.6077, 0.25, 0.6077, 0.0, 0.3577, 0.75, 0.3695, 0.4881, 0.3798, 0.4952, 0.375, 0.75, 0.375, 0.75, 0.3798, 0.4952, 0.3923, 0.5, 0.379, 0.753, 0.6305, 0.4881, 0.6423, 0.75, 0.625, 0.75, 0.6202, 0.4952, 0.6202, 0.4952, 0.625, 0.75, 0.6077, 0.75, 0.6077, 0.5, 0.375, 0.9827, 0.6077, 0.9827, 0.6077, 1.0, 0.375, 1.0, 0.375, 0.0, 0.6077, 0.0, 0.6077, 0.0, 0.375, 0.0, 0.6077, 0.7673, 0.375, 0.7673, 0.375, 0.75, 0.6077, 0.75, 0.6077, 0.75, 0.375, 0.75, 0.375, 0.75, 0.6077, 0.75, 0.6423, 0.75, 0.8577, 0.75, 0.8577, 0.75, 0.6337, 0.7587, 0.6337, 0.7587, 0.625, 0.9827, 0.6077, 0.9827, 0.6077, 0.7673, 0.6077, 0.0, 0.6077, 0.0, 0.625, 0.0, 0.625, 0.0, 0.875, 0.75, 0.875, 0.75, 0.8577, 0.75, 0.8577, 0.75, 0.6077, 0.75, 0.6077, 0.75, 0.625, 0.75, 0.625, 0.75, 0.625, 0.75, 0.625, 0.75, 0.6423, 0.75, 0.6423, 0.75, 0.1445, 0.75, 0.3555, 0.75, 0.3554, 0.75, 0.1446, 0.75, 0.1446, 0.75, 0.3554, 0.75, 0.3554, 0.75, 0.1446, 0.75, 0.1446, 0.75, 0.3554, 0.75, 0.3652, 0.7598, 0.1446, 0.75, 0.375, 0.9804, 0.3652, 0.7598, 0.375, 0.7695, 0.375, 0.9805, 0.3554, 0.75, 0.3554, 0.75, 0.375, 0.75, 0.375, 0.75, 0.375, 0.75, 0.375, 0.75, 0.375, 0.75, 0.375, 0.75, 0.1446, 0.75, 0.1446, 0.75, 0.125, 0.75, 0.125, 0.75, 0.375, 0.0, 0.375, 0.0, 0.375, 0.0, 0.375, 0.0, 0.375, 0.7673, 0.375, 0.7695, 0.375, 0.75, 0.375, 0.75, 0.375, 0.75, 0.375, 0.75, 0.375, 0.75, 0.375, 0.75, 0.3555, 0.75, 0.3577, 0.75, 0.375, 0.75, 0.375, 0.75, 0.375, 0.75, 0.375, 0.75, 0.379, 0.753, 0.375, 0.75, 0.375, 0.0, 0.375, 0.0, 0.375, 0.0, 0.375, 0.0, 0.375, 1.0, 0.375, 1.0, 0.375, 0.9805, 0.375, 0.9827, 0.375, 0.0, 0.379, -0.003, 0.375, 0.0, 0.375, 0.0, 0.125, 0.75, 0.125, 0.75, 0.1423, 0.75, 0.1445, 0.75, 0.1423, 0.5, 0.3695, 0.4881, 0.3577, 0.75, 0.1423, 0.75, 0.379, -0.003, 0.6077, 0.0, 0.6077, 0.25, 0.3923, 0.25, 0.1423, 0.75, 0.3577, 0.75, 0.3555, 0.75, 0.1445, 0.75, 0.6077, 0.0, 0.379, -0.003, 0.375, 0.0, 0.6077, 0.0, 0.375, 0.0, 0.379, -0.003, 0.375, 0.0, 0.375, 0.0, 0.6305, 0.4881, 0.8577, 0.5, 0.8577, 0.75, 0.6423, 0.75, 0.6423, 0.75, 0.8577, 0.75, 0.8577, 0.75, 0.6423, 0.75, 0.375, 0.2673, 0.3799, 0.2549, 0.3923, 0.25, 0.6077, 0.25, 0.6201, 0.2549, 0.625, 0.2673, 0.6305, 0.4881, 0.6202, 0.4952, 0.6077, 0.5, 0.3923, 0.5, 0.3798, 0.4952, 0.3695, 0.4881, 0.379, 0.753, 0.375, 0.75, 0.375, 0.75, 0.375, 0.75, 0.3923, 0.5, 0.6077, 0.5, 0.6077, 0.75, 0.379, 0.753, 0.379, 0.753, 0.6077, 0.75, 0.6077, 0.75, 0.375, 0.75, 0.375, 0.7673, 0.6077, 0.7673, 0.6077, 0.9827, 0.375, 0.9827, 0.375, 0.7673, 0.375, 0.9827, 0.375, 0.9805, 0.375, 0.7695, 0.1446, 0.75, 0.3554, 0.75, 0.3554, 0.75, 0.1446, 0.75])
me_cube_001.update()
me_cylinder_002 = bpy.data.meshes.new('Cylinder.002')
me_cylinder_002.from_pydata([(-0.3429, 1.0, -68.35), (-0.3429, 1.0, 68.35), (-0.1478, 0.9808, -68.35), (-0.1478, 0.9808, 68.35), (0.0398, 0.9239, -68.35), (0.03979, 0.9239, 68.35), (0.2127, 0.8315, -68.35), (0.2127, 0.8315, 68.35), (0.3642, 0.7071, -68.35), (0.3642, 0.7071, 68.35), (0.4886, 0.5556, -68.35), (0.4886, 0.5556, 68.35), (0.581, 0.3827, -68.35), (0.581, 0.3827, 68.35), (0.6379, 0.1951, -68.35), (0.6379, 0.1951, 68.35), (0.6571, 2.543e-06, -68.35), (0.6571, -2.541e-06, 68.35), (0.6379, -0.1951, -68.35), (0.6379, -0.1951, 68.35), (0.581, -0.3827, -68.35), (0.581, -0.3827, 68.35), (0.4886, -0.5556, -68.35), (0.4886, -0.5556, 68.35), (0.3642, -0.7071, -68.35), (0.3642, -0.7071, 68.35), (0.2127, -0.8315, -68.35), (0.2127, -0.8315, 68.35), (0.0398, -0.9239, -68.35), (0.03979, -0.9239, 68.35), (-0.1478, -0.9808, -68.35), (-0.1478, -0.9808, 68.35), (-0.3429, -1.0, -68.35), (-0.3429, -1.0, 68.35), (-0.538, -0.9808, -68.35), (-0.538, -0.9808, 68.35), (-0.7256, -0.9239, -68.35), (-0.7256, -0.9239, 68.35), (-0.8985, -0.8315, -68.35), (-0.8985, -0.8315, 68.35), (-0.8985, 0.8315, -68.35), (-0.8985, 0.8315, 68.35), (-0.7256, 0.9239, -68.35), (-0.7256, 0.9239, 68.35), (-0.538, 0.9808, -68.35), (-0.538, 0.9808, 68.35)], [], [(0, 1, 3, 2), (2, 3, 5, 4), (4, 5, 7, 6), (6, 7, 9, 8), (8, 9, 11, 10), (10, 11, 13, 12), (12, 13, 15, 14), (14, 15, 17, 16), (16, 17, 19, 18), (18, 19, 21, 20), (20, 21, 23, 22), (22, 23, 25, 24), (24, 25, 27, 26), (26, 27, 29, 28), (28, 29, 31, 30), (30, 31, 33, 32), (32, 33, 35, 34), (34, 35, 37, 36), (0, 2, 4, 6, 8, 10, 12, 14, 16, 18, 20, 22, 24, 26, 28, 30, 32, 34, 36, 38, 40, 42, 44), (42, 43, 45, 44), (44, 45, 1, 0), (3, 1, 45, 43, 41, 39, 37, 35, 33, 31, 29, 27, 25, 23, 21, 19, 17, 15, 13, 11, 9, 7, 5)])
me_cylinder_002.polygons.foreach_set('use_smooth', [True] * 22)
_uv = me_cylinder_002.uv_layers.new(name='UVMap')
_uv.uv.foreach_set('vector', [1.0, 0.5, 1.0, 1.0, 0.9688, 1.0, 0.9688, 0.5, 0.9688, 0.5, 0.9688, 1.0, 0.9375, 1.0, 0.9375, 0.5, 0.9375, 0.5, 0.9375, 1.0, 0.9062, 1.0, 0.9062, 0.5, 0.9062, 0.5, 0.9062, 1.0, 0.875, 1.0, 0.875, 0.5, 0.875, 0.5, 0.875, 1.0, 0.8438, 1.0, 0.8438, 0.5, 0.8438, 0.5, 0.8438, 1.0, 0.8125, 1.0, 0.8125, 0.5, 0.8125, 0.5, 0.8125, 1.0, 0.7812, 1.0, 0.7812, 0.5, 0.7812, 0.5, 0.7812, 1.0, 0.75, 1.0, 0.75, 0.5, 0.75, 0.5, 0.75, 1.0, 0.7188, 1.0, 0.7188, 0.5, 0.7188, 0.5, 0.7188, 1.0, 0.6875, 1.0, 0.6875, 0.5, 0.6875, 0.5, 0.6875, 1.0, 0.6562, 1.0, 0.6562, 0.5, 0.6562, 0.5, 0.6562, 1.0, 0.625, 1.0, 0.625, 0.5, 0.625, 0.5, 0.625, 1.0, 0.5938, 1.0, 0.5938, 0.5, 0.5938, 0.5, 0.5938, 1.0, 0.5625, 1.0, 0.5625, 0.5, 0.5625, 0.5, 0.5625, 1.0, 0.5312, 1.0, 0.5312, 0.5, 0.5312, 0.5, 0.5312, 1.0, 0.5, 1.0, 0.5, 0.5, 0.5, 0.5, 0.5, 1.0, 0.4688, 1.0, 0.4688, 0.5, 0.4688, 0.5, 0.4688, 1.0, 0.4375, 1.0, 0.4375, 0.5, 0.0, 0.5, 0.9688, 0.5, 0.9375, 0.5, 0.9062, 0.5, 0.875, 0.5, 0.8438, 0.5, 0.8125, 0.5, 0.7812, 0.5, 0.75, 0.5, 0.7188, 0.5, 0.6875, 0.5, 0.6562, 0.5, 0.625, 0.5, 0.5938, 0.5, 0.5625, 0.5, 0.5312, 0.5, 0.5, 0.5, 0.4688, 0.5, 0.4375, 0.5, 0.0, 0.0, 0.0, 0.0, 0.0625, 0.5, 0.03125, 0.5, 0.0625, 0.5, 0.0625, 1.0, 0.03125, 1.0, 0.03125, 0.5, 0.03125, 0.5, 0.03125, 1.0, 0.0, 1.0, 0.0, 0.5, 0.9688, 1.0, 0.0, 1.0, 0.03125, 1.0, 0.0625, 1.0, 0.0, 0.0, 0.0, 0.0, 0.4375, 1.0, 0.4688, 1.0, 0.5, 1.0, 0.5312, 1.0, 0.5625, 1.0, 0.5938, 1.0, 0.625, 1.0, 0.6562, 1.0, 0.6875, 1.0, 0.7188, 1.0, 0.75, 1.0, 0.7812, 1.0, 0.8125, 1.0, 0.8438, 1.0, 0.875, 1.0, 0.9062, 1.0, 0.9375, 1.0])
me_cylinder_002.update()
me_cylinder_003 = bpy.data.meshes.new('Cylinder.003')
me_cylinder_003.from_pydata([(-0.1, 4.215, -68.35), (-0.1, 4.215, 68.35), (-0.1, -5.804, -68.35), (-0.1, -5.804, 68.35)], [], [(0, 1, 3, 2)])
_uv = me_cylinder_003.uv_layers.new(name='UVMap')
_uv.uv.foreach_set('vector', [0.0, 0.0, 0.0, 0.0, 0.0, 0.0, 0.0, 0.0])
me_cylinder_003.update()
me_cylinder_004 = bpy.data.meshes.new('Cylinder.004')
me_cylinder_004.from_pydata([(-0.1, -5.804, -68.35), (-0.1, -5.804, 68.35), (-0.1, -6.304, -68.35), (-0.1, -6.304, 68.35), (0.15, -5.804, 68.35), (0.15, -5.804, -68.35), (0.15, -6.304, 68.35), (0.15, -6.304, -68.35)], [], [(2, 0, 5, 7), (5, 4, 6, 7), (0, 1, 4, 5), (1, 3, 6, 4), (3, 2, 7, 6)])
_uv = me_cylinder_004.uv_layers.new(name='UVMap')
_uv.uv.foreach_set('vector', [0.0, 0.0, 0.0, 0.0, 0.0, 0.0, 0.0, 0.0, 0.0, 0.0, 0.0, 0.0, 0.0, 0.0, 0.0, 0.0, 0.0, 0.0, 0.0, 0.0, 0.0, 0.0, 0.0, 0.0, 0.0, 0.0, 0.0, 0.0, 0.0, 0.0, 0.0, 0.0, 0.0, 0.0, 0.0, 0.0, 0.0, 0.0, 0.0, 0.0])
me_cylinder_004.update()

# ---- objects
ob_frame = bpy.data.objects.new('Frame', me_cube_005)
ob_window = bpy.data.objects.new('Window', me_cube_006)
ob_glass = bpy.data.objects.new('Glass', me_plane)
ob_parent = bpy.data.objects.new('Parent', me_plane_001)
ob_handle = bpy.data.objects.new('Handle', me_cube_011)
ob_cylinder = bpy.data.objects.new('Cylinder', me_cylinder)
ob_cylinder_001 = bpy.data.objects.new('Cylinder.001', me_cylinder_001)
ob_cylinder_005 = bpy.data.objects.new('Cylinder.005', me_cylinder_005)
ob_frame_001 = bpy.data.objects.new('Frame.001', me_cube_009)
ob_parent_001 = bpy.data.objects.new('Parent.001', me_plane_003)
ob_glass_001 = bpy.data.objects.new('Glass.001', me_plane_002)
ob_window_001 = bpy.data.objects.new('Window.001', me_cube_010)
ob_handle_001 = bpy.data.objects.new('Handle.001', me_cube_001)
ob_cylinder_002 = bpy.data.objects.new('Cylinder.002', me_cylinder_002)
ob_cylinder_003 = bpy.data.objects.new('Cylinder.003', me_cylinder_003)
ob_cylinder_004 = bpy.data.objects.new('Cylinder.004', me_cylinder_004)

# ---- transforms, parenting, visibility, modifiers, constraints
ob_frame.location = (-0.7, 0.005, 0.85)
ob_window.parent = ob_parent
ob_window.matrix_parent_inverse = Matrix(((1.0, -0.0, 0.0, 1.39), (-0.0, 1.0, -0.0, 0.04), (-0.0, 0.0, 1.0, -0.85), (-0.0, 0.0, -0.0, 1.0)))
ob_window.location = (-0.7, -0.0325, 0.85)
_m = ob_window.modifiers.new('Smooth by Angle', 'NODES')
_m.node_group = ng_smooth_by_angle
_m.use_pin_to_last = True
_m.show_group_selector = False
ob_glass.parent = ob_parent
ob_glass.matrix_parent_inverse = Matrix(((1.0, -0.0, 0.0, 1.39), (-0.0, 1.0, -0.0, 0.04), (-0.0, 0.0, 1.0, -0.85), (-0.0, 0.0, -0.0, 1.0)))
ob_glass.location = (-0.7, -0.03, 0.85)
ob_glass.rotation_euler = (1.571, -2.22e-16, -2.22e-16)
ob_parent.location = (-1.39, -0.04, 0.85)
ob_handle.parent = ob_parent
ob_handle.matrix_parent_inverse = Matrix(((1.0, -0.0, 0.0, 1.39), (-0.0, 1.0, -0.0, 0.04), (-0.0, 0.0, 1.0, -0.85), (-0.0, 0.0, -0.0, 1.0)))
ob_handle.location = (-0.03, -0.07, 0.75)
ob_handle.scale = (1.25, 1.25, 1.25)
_m = ob_handle.modifiers.new('Smooth by Angle', 'NODES')
_m.node_group = ng_smooth_by_angle
_m.use_pin_to_last = True
_m.show_group_selector = False
ob_cylinder.parent = ob_parent
ob_cylinder.matrix_parent_inverse = Matrix(((1.0, -0.0, 0.0, 1.39), (-0.0, 1.0, -0.0, 0.04), (-0.0, 0.0, 1.0, -0.85), (-0.0, 0.0, -0.0, 1.0)))
ob_cylinder.location = (-0.6975, -0.07686, 1.67)
ob_cylinder.rotation_euler = (1.571, -2.22e-16, -1.571)
ob_cylinder.scale = (0.02, 0.02, 0.01)
_m = ob_cylinder.modifiers.new('Smooth by Angle', 'NODES')
_m.node_group = ng_smooth_by_angle
_m.use_pin_to_last = True
_m.show_group_selector = False
ob_cylinder_001.parent = ob_parent
ob_cylinder_001.matrix_parent_inverse = Matrix(((1.0, -0.0, 0.0, 1.39), (-0.0, 1.0, -0.0, 0.04), (-0.0, 0.0, 1.0, -0.85), (-0.0, 0.0, -0.0, 1.0)))
ob_cylinder_001.location = (-0.6975, -0.0759, 1.566)
ob_cylinder_001.rotation_euler = (1.571, -2.22e-16, -1.571)
ob_cylinder_001.scale = (0.02, 0.02, 0.01)
_m = ob_cylinder_001.modifiers.new('Smooth by Angle', 'NODES')
_m.node_group = ng_smooth_by_angle
_m.use_pin_to_last = True
_m.show_group_selector = False
ob_cylinder_005.parent = ob_parent
ob_cylinder_005.matrix_parent_inverse = Matrix(((1.0, -0.0, 0.0, 1.39), (-0.0, 1.0, -0.0, 0.04), (-0.0, 0.0, 1.0, -0.85), (-0.0, 0.0, -0.0, 1.0)))
ob_cylinder_005.location = (-0.6975, -0.0759, 1.566)
ob_cylinder_005.rotation_euler = (1.571, -2.22e-16, -1.571)
ob_cylinder_005.scale = (0.02, 0.02, 0.01)
_m = ob_cylinder_005.modifiers.new('Smooth by Angle', 'NODES')
_m.node_group = ng_smooth_by_angle
_m.use_pin_to_last = True
_m.show_group_selector = False
ob_frame_001.location = (0.7, 0.005, 0.85)
ob_parent_001.location = (1.39, -0.04, 0.85)
ob_glass_001.parent = ob_parent_001
ob_glass_001.matrix_parent_inverse = Matrix(((1.0, -0.0, -0.0, -1.39), (-0.0, 1.0, 0.0, 0.04), (-0.0, -0.0, 1.0, -0.85), (-0.0, 0.0, -0.0, 1.0)))
ob_glass_001.location = (0.7, -0.03, 0.85)
ob_glass_001.rotation_euler = (1.571, -2.22e-16, -2.22e-16)
ob_window_001.parent = ob_parent_001
ob_window_001.matrix_parent_inverse = Matrix(((1.0, -0.0, -0.0, -1.39), (-0.0, 1.0, 0.0, 0.04), (-0.0, -0.0, 1.0, -0.85), (-0.0, 0.0, -0.0, 1.0)))
ob_window_001.location = (0.7, -0.0325, 0.85)
_m = ob_window_001.modifiers.new('Smooth by Angle', 'NODES')
_m.node_group = ng_smooth_by_angle
_m.use_pin_to_last = True
_m.show_group_selector = False
ob_handle_001.parent = ob_parent_001
ob_handle_001.matrix_parent_inverse = Matrix(((1.0, -0.0, -0.0, -1.39), (-0.0, 1.0, 0.0, 0.04), (-0.0, -0.0, 1.0, -0.85), (-0.0, 0.0, -0.0, 1.0)))
ob_handle_001.location = (0.02, -0.07, 0.75)
ob_handle_001.scale = (1.25, 1.25, 1.25)
_m = ob_handle_001.modifiers.new('Smooth by Angle', 'NODES')
_m.node_group = ng_smooth_by_angle
_m.use_pin_to_last = True
_m.show_group_selector = False
ob_cylinder_002.parent = ob_parent_001
ob_cylinder_002.matrix_parent_inverse = Matrix(((1.0, -0.0, -0.0, -1.39), (-0.0, 1.0, 0.0, 0.04), (-0.0, -0.0, 1.0, -0.85), (-0.0, 0.0, -0.0, 1.0)))
ob_cylinder_002.location = (0.6975, -0.07686, 1.67)
ob_cylinder_002.rotation_euler = (1.571, -2.22e-16, -1.571)
ob_cylinder_002.scale = (0.02, 0.02, 0.01)
_m = ob_cylinder_002.modifiers.new('Smooth by Angle', 'NODES')
_m.node_group = ng_smooth_by_angle
_m.use_pin_to_last = True
_m.show_group_selector = False
ob_cylinder_003.parent = ob_parent_001
ob_cylinder_003.matrix_parent_inverse = Matrix(((1.0, -0.0, -0.0, -1.39), (-0.0, 1.0, 0.0, 0.04), (-0.0, -0.0, 1.0, -0.85), (-0.0, 0.0, -0.0, 1.0)))
ob_cylinder_003.location = (0.6975, -0.0759, 1.566)
ob_cylinder_003.rotation_euler = (1.571, -2.22e-16, -1.571)
ob_cylinder_003.scale = (0.02, 0.02, 0.01)
_m = ob_cylinder_003.modifiers.new('Smooth by Angle', 'NODES')
_m.node_group = ng_smooth_by_angle
_m.use_pin_to_last = True
_m.show_group_selector = False
ob_cylinder_004.parent = ob_parent_001
ob_cylinder_004.matrix_parent_inverse = Matrix(((1.0, -0.0, -0.0, -1.39), (-0.0, 1.0, 0.0, 0.04), (-0.0, -0.0, 1.0, -0.85), (-0.0, 0.0, -0.0, 1.0)))
ob_cylinder_004.location = (0.6975, -0.0759, 1.566)
ob_cylinder_004.rotation_euler = (1.571, -2.22e-16, -1.571)
ob_cylinder_004.scale = (0.02, 0.02, 0.01)
_m = ob_cylinder_004.modifiers.new('Smooth by Angle', 'NODES')
_m.node_group = ng_smooth_by_angle
_m.use_pin_to_last = True
_m.show_group_selector = False

# ---- collection membership
col_left.objects.link(ob_frame)
col_left.objects.link(ob_window)
col_left.objects.link(ob_glass)
col_left.objects.link(ob_parent)
col_left.objects.link(ob_handle)
col_left.objects.link(ob_cylinder)
col_left.objects.link(ob_cylinder_001)
col_left.objects.link(ob_cylinder_005)
col_right.objects.link(ob_frame_001)
col_right.objects.link(ob_parent_001)
col_right.objects.link(ob_glass_001)
col_right.objects.link(ob_window_001)
col_right.objects.link(ob_handle_001)
col_right.objects.link(ob_cylinder_002)
col_right.objects.link(ob_cylinder_003)
col_right.objects.link(ob_cylinder_004)

# ---- scene / render settings (as saved in the file)
scene.frame_start = 1; scene.frame_end = 250; scene.frame_set(1)
scene.render.engine = 'BLENDER_EEVEE_NEXT'
bpy.context.view_layer.update()

# ---- added for rendering (the .blend has no active camera and no usable light): camera, sun
cam_auto = bpy.data.cameras.new('AutoCamera')
cam_auto.lens = 50.0
cam_auto.sensor_width = 36.0
cam_auto.clip_end = 1000.0
ob_auto_camera = bpy.data.objects.new('AutoCamera', cam_auto)
scene.collection.objects.link(ob_auto_camera)
ob_auto_camera.location = (3.0334, -3.66883, 3.27672)
ob_auto_camera.rotation_euler = (1.09748, -7.21219e-08, 0.694738)
scene.camera = ob_auto_camera
light_auto_sun = bpy.data.lights.new('AutoSun', 'SUN')
light_auto_sun.energy = 3.0
light_auto_sun.angle = 0.0523599
ob_auto_sun = bpy.data.objects.new('AutoSun', light_auto_sun)
scene.collection.objects.link(ob_auto_sun)
ob_auto_sun.rotation_euler = (0.872665, 0.174533, 0.523599)
bpy.context.view_layer.update()
